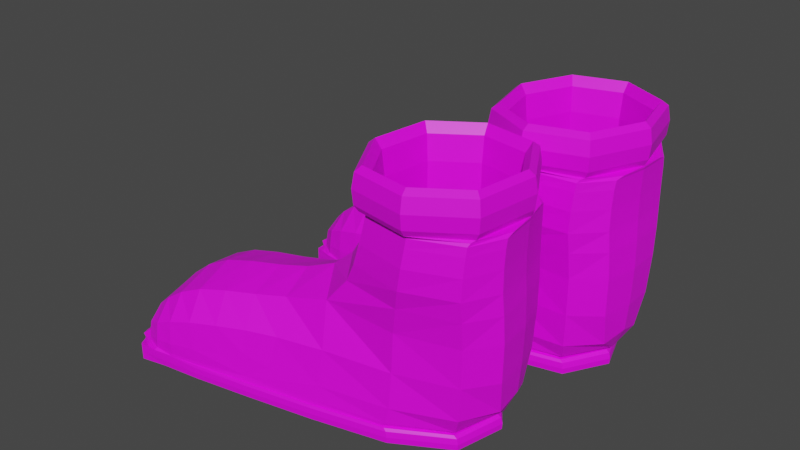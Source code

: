 # Source: boots.blend  (saved by Blender 2.80.75; exported with 4.5.12 LTS)
import bpy
from mathutils import Matrix  # noqa: F401  (used for matrix-valued properties, if any)

bpy.ops.wm.read_factory_settings(use_empty=True)
scene = bpy.context.scene
scene.name = 'Scene'

# ---- collections
col_boots = bpy.data.collections.new('boots'); scene.collection.children.link(col_boots)

# ---- images (referenced by path relative to the original .blend; pixels are not part of the script)
import os
ASSET_DIR = os.environ.get("B2B_ASSET_DIR", "")  # directory of the original .blend (textures are referenced by path, not embedded)
HERE = os.path.dirname(os.path.abspath(__file__))  # packed textures are extracted next to this script under _unpacked/

def load_image(name, relpath, width, height, colorspace="sRGB"):
    """Load a texture the original file referenced (path relative to the .blend, or extracted next to this script)."""
    p = next((c for c in (os.path.join(HERE, relpath), os.path.join(ASSET_DIR, relpath)) if relpath and os.path.exists(c)), "")
    if p:
        img = bpy.data.images.load(p, check_existing=True)
        img.name = name
    else:  # same state as the original file: an image datablock whose file is absent (Cycles renders it pink)
        img = bpy.data.images.new(name, width, height)
        img.source = "FILE"
        img.filepath = "//" + (relpath or name)
    img.colorspace_settings.name = colorspace
    return img
img_boots = load_image('boots', 'boots.png', 1024, 1024, 'sRGB')

# ---- materials (node trees are filled in below, after node groups)
mat_material_003 = bpy.data.materials.new('Material.003')
mat_material_003.use_transparent_shadow = False

# ---- material node trees
mat_material_003.use_nodes = True; mat_material_003.node_tree.nodes.clear()
_N = mat_material_003.node_tree.nodes; _L = mat_material_003.node_tree.links
n0 = _N.new('ShaderNodeOutputMaterial'); n0.name = 'Material Output'; n0.location = (300, 300)
n1 = _N.new('ShaderNodeBsdfPrincipled'); n1.name = 'Principled BSDF'; n1.location = (10, 300)
n1.distribution = 'GGX'
n1.subsurface_method = 'BURLEY'
n1.inputs[3].default_value = 1.45
n1.inputs[27].default_value = (0.0, 0.0, 0.0, 1.0)
n1.inputs[28].default_value = 1.0
n2 = _N.new('ShaderNodeTexImage'); n2.name = 'Image Texture'; n2.location = (-341, 295)
n2.image = img_boots
_L.new(n1.outputs[0], n0.inputs[0])
_L.new(n2.outputs[0], n1.inputs[0])
n0.is_active_output = True

# ---- world
world_world = bpy.data.worlds.new('World'); scene.world = world_world
world_world.use_nodes = True; world_world.node_tree.nodes.clear()
_N = world_world.node_tree.nodes; _L = world_world.node_tree.links
n0 = _N.new('ShaderNodeOutputWorld'); n0.name = 'World Output'; n0.location = (300, 300)
n1 = _N.new('ShaderNodeBackground'); n1.name = 'Background'; n1.location = (10, 300)
n1.inputs[0].default_value = (0.05088, 0.05088, 0.05088, 1.0)
_L.new(n1.outputs[0], n0.inputs[0])
n0.is_active_output = True
world_world.color = (0.05088, 0.05088, 0.05088)
world_world.use_sun_shadow = False
world_world.sun_shadow_jitter_overblur = 0.0

# ---- meshes
me_cube = bpy.data.meshes.new('Cube')
me_cube.from_pydata([(-0.1104, -0.1454, -0.1451), (-0.1319, -0.09546, 0.004709), (-0.1104, 0.1454, -0.1451), (-0.1319, 0.09546, 0.004709), (0.1557, -0.1454, -0.1454), (0.1742, -0.09652, 0.06736), (0.1557, 0.1454, -0.1454), (0.1742, 0.09652, 0.06736), (-0.2263, -0.1454, -0.144), (-0.2204, -0.0927, -0.04262), (-0.2263, 0.1454, -0.144), (-0.2204, 0.0927, -0.04262), (-0.2877, -0.107, -0.1423), (-0.2701, -0.06004, -0.08907), (-0.2877, 0.107, -0.1423), (-0.2701, 0.06004, -0.08907), (0.4391, -0.09692, -0.1454), (0.4734, -0.1267, 0.0658), (0.4391, 0.09692, -0.1454), (0.4734, 0.1273, 0.0658), (0.2448, -0.1125, 0.1703), (0.2448, 0.1125, 0.1703), (0.476, -0.1443, 0.1726), (0.476, 0.1449, 0.1726), (0.2701, -0.1153, 0.2831), (0.2701, 0.1153, 0.2831), (0.4854, -0.1337, 0.2852), (0.4854, 0.1342, 0.2852), (0.2575, -0.129, 0.3004), (0.2575, 0.129, 0.3004), (0.4984, -0.129, 0.3027), (0.4984, 0.1291, 0.3027), (0.2592, 0.1272, 0.3633), (0.2592, -0.1272, 0.3633), (0.4971, 0.1272, 0.3656), (0.4971, -0.1272, 0.3656), (0.2788, 0.1063, 0.3538), (0.2788, -0.1063, 0.3538), (0.4775, 0.1063, 0.3558), (0.4775, -0.1063, 0.3558), (0.2837, 0.1011, 0.2272), (0.2837, -0.1011, 0.2272), (0.4726, 0.1011, 0.2291), (0.4726, -0.1011, 0.2291), (-0.1259, -0.1436, -0.111), (-0.1259, 0.1436, -0.111), (0.1756, 0.1395, -0.1019), (0.1756, -0.1395, -0.1019), (-0.2224, -0.139, -0.1208), (-0.2224, 0.139, -0.1208), (-0.2767, -0.0779, -0.1273), (-0.2767, 0.0779, -0.1273), (0.4627, 0.1136, -0.1014), (0.4627, -0.113, -0.1014), (-0.1187, -0.1488, -0.1516), (-0.1187, 0.1488, -0.1516), (0.1615, -0.1507, -0.1518), (0.1615, 0.1507, -0.1518), (-0.2677, -0.1381, -0.144), (-0.2677, 0.1381, -0.144), (-0.3034, -0.07808, -0.1539), (-0.3034, 0.07808, -0.1539), (0.4553, -0.1005, -0.1518), (0.4553, 0.1005, -0.1518), (-0.09571, -0.1188, -0.1832), (-0.09571, 0.1188, -0.1832), (0.1347, -0.121, -0.1834), (0.1347, 0.121, -0.1834), (-0.208, -0.1029, -0.1802), (-0.208, 0.1029, -0.1802), (-0.2433, -0.04741, -0.1733), (-0.2433, 0.04741, -0.1733), (0.3661, -0.07277, -0.1833), (0.3661, 0.07277, -0.1833), (0.0009446, 0.08774, 0.02674), (0.0009446, -0.08774, 0.02674), (0.0003988, -0.1367, -0.08696), (0.0003988, 0.1367, -0.08696), (0.4808, -0.1419, 0.26), (0.2681, -0.1138, 0.2579), (0.2681, 0.1138, 0.2579), (0.4808, 0.1425, 0.26), (0.5366, 0.001061, 0.2848), (0.5304, 0.001061, -0.08142), (0.5338, 0.001326, 0.1731), (0.5388, 0.001326, 0.06637), (0.534, 0.001326, 0.2605), (0.1624, 0.1502, -0.1775), (-0.1202, 0.1479, -0.1773), (-0.1202, -0.1479, -0.1773), (0.1624, -0.1502, -0.1775), (-0.2677, 0.1381, -0.1825), (-0.2677, -0.1381, -0.1825), (-0.3034, 0.07808, -0.1691), (-0.3034, -0.07808, -0.1691), (0.4572, -0.1001, -0.1775), (0.4572, 0.1001, -0.1775), (-0.1104, -4.657e-10, -0.1451), (-0.1319, -0.1373, -0.05275), (-0.1315, 1.502e-08, 0.02621), (-0.1133, 0.1445, -0.1384), (0.005656, 0.1454, -0.1454), (0.07301, 0.08447, 0.03949), (0.1611, 0.144, -0.137), (0.1557, -4.657e-10, -0.1454), (0.1332, 1.432e-08, 0.08968), (0.1611, -0.144, -0.137), (0.005656, -0.1454, -0.1454), (-0.06878, -0.0923, 0.01743), (-0.2236, 0.0, -0.1439), (-0.2214, -0.1333, -0.08142), (-0.22, 2.771e-08, -0.02811), (-0.2232, 0.1396, -0.1393), (-0.1815, 0.1454, -0.1447), (-0.1814, 0.09621, -0.01612), (-0.1814, -0.09621, -0.01612), (-0.1815, -0.1454, -0.1447), (-0.2877, 0.0, -0.1423), (-0.275, -0.07491, -0.108), (-0.2733, 3.318e-08, -0.08857), (-0.2781, 0.08027, -0.1378), (-0.2521, 0.08151, -0.06984), (-0.2521, -0.08151, -0.06984), (-0.257, -0.1262, -0.1432), (-0.257, 0.1262, -0.1432), (0.4525, 0.1001, -0.1373), (0.4831, 0.0, -0.1454), (0.5307, -0.07467, 0.0663), (0.4525, -0.09984, -0.1373), (0.3386, -0.135, 0.06512), (0.3386, 0.1351, 0.06512), (0.3155, 0.1393, -0.1454), (0.3155, -0.1393, -0.1454), (0.2015, 2.002e-08, 0.1699), (0.5265, -0.08285, 0.1731), (0.3604, -0.1603, 0.1714), (0.3604, 0.1604, 0.1714), (0.4749, -0.1362, 0.1267), (0.2224, -0.1008, 0.1255), (0.2224, 0.1008, 0.1255), (0.4749, 0.1369, 0.1267), (0.2297, 1.636e-08, 0.2827), (0.5316, -0.05874, 0.2855), (0.3779, -0.1608, 0.2841), (0.3779, 0.1609, 0.2841), (0.4824, -0.1393, 0.2794), (0.2592, -0.1158, 0.2182), (0.2592, 0.1158, 0.2182), (0.4783, 0.1456, 0.2203), (0.2123, 2.381e-08, 0.3), (0.5433, 9.949e-05, 0.3032), (0.3781, -0.1774, 0.3016), (0.3781, 0.1774, 0.3016), (0.264, 0.1221, 0.2865), (0.4915, 0.1257, 0.2887), (0.4915, -0.1255, 0.2887), (0.264, -0.1221, 0.2865), (0.2146, 2.398e-08, 0.3628), (0.5417, 2.002e-08, 0.366), (0.3782, -0.175, 0.3644), (0.3782, 0.175, 0.3644), (0.501, -0.1314, 0.3342), (0.2553, -0.1314, 0.3318), (0.2553, 0.1314, 0.3318), (0.501, 0.1314, 0.3342), (0.2415, 1.653e-08, 0.3535), (0.5148, 1.898e-08, 0.3561), (0.3782, -0.1462, 0.3548), (0.3782, 0.1462, 0.3548), (0.269, 0.1168, 0.374), (0.269, -0.1168, 0.374), (0.4873, 0.1168, 0.3761), (0.4873, -0.1168, 0.3761), (0.2482, 1.327e-08, 0.2269), (0.5081, 1.723e-08, 0.2294), (0.3782, -0.139, 0.2281), (0.3782, 0.139, 0.2281), (0.4733, 0.1017, 0.3019), (0.283, 0.1017, 0.3), (0.4733, -0.1017, 0.3019), (0.283, -0.1017, 0.3), (-0.1133, -0.1445, -0.1384), (-0.1319, 0.1373, -0.05275), (0.1811, 0.1283, -0.02496), (0.1811, -0.1283, -0.02496), (-0.2232, -0.1396, -0.1393), (-0.2214, 0.1333, -0.08142), (-0.2781, -0.08027, -0.1378), (-0.275, 0.07491, -0.108), (0.4696, 0.1217, -0.02211), (0.4696, -0.1211, -0.02211), (0.331, -0.1389, -0.1017), (0.331, 0.1389, -0.1017), (0.5197, -0.05098, -0.09778), (-0.2546, -0.1219, -0.1247), (-0.2546, 0.1219, -0.1247), (-0.2844, 1.374e-08, -0.1282), (-0.1825, -0.1444, -0.116), (-0.05205, -0.1401, -0.1036), (0.05852, 0.1372, -0.0994), (-0.1825, 0.1444, -0.116), (0.005435, 0.1505, -0.1518), (0.005435, -0.1505, -0.1518), (-0.2023, 0.1447, -0.1505), (-0.2023, -0.1447, -0.1505), (-0.3012, 0.0, -0.1544), (-0.2816, -0.1106, -0.1518), (-0.2816, 0.1106, -0.1518), (0.501, -1.863e-09, -0.1518), (0.3272, 0.1444, -0.1518), (0.3272, -0.1444, -0.1518), (-0.1152, -0.1473, -0.146), (0.159, -0.1484, -0.1462), (-0.2955, 0.09254, -0.1481), (-0.247, 0.1417, -0.144), (0.4484, 0.09896, -0.1462), (0.159, 0.1484, -0.1462), (-0.1152, 0.1473, -0.146), (0.4484, -0.09896, -0.1462), (-0.247, -0.1417, -0.144), (-0.2955, -0.09254, -0.1481), (0.005422, 0.1499, -0.1775), (0.005422, -0.1499, -0.1775), (-0.205, 0.1431, -0.1772), (-0.205, -0.1431, -0.1772), (-0.3018, 4.657e-10, -0.1671), (-0.2855, -0.1081, -0.1758), (-0.2855, 0.1081, -0.1758), (0.503, 1.513e-09, -0.1775), (0.3288, 0.144, -0.1775), (0.3288, -0.144, -0.1775), (0.458, 0.101, -0.1647), (0.1625, 0.1514, -0.1647), (-0.2677, -0.1381, -0.1632), (-0.3034, -0.07808, -0.1615), (-0.1201, 0.1492, -0.1644), (-0.2677, 0.1381, -0.1632), (0.1625, -0.1514, -0.1647), (0.458, -0.101, -0.1647), (-0.3034, 0.07808, -0.1615), (-0.1201, -0.1492, -0.1644), (-0.06878, 0.0923, 0.01743), (0.07301, -0.08447, 0.03949), (0.05852, -0.1372, -0.0994), (-0.05205, 0.1401, -0.1036), (0.001056, 1.106e-08, 0.05076), (0.0006595, -0.1281, -0.03552), (0.0006595, 0.1281, -0.03552), (0.4783, -0.1449, 0.2203), (0.2718, -0.1127, 0.2774), (0.2718, 0.1127, 0.2774), (0.4824, 0.1399, 0.2794), (0.5273, -0.08081, 0.2604), (0.3745, 0.16, 0.2589), (0.2282, 1.717e-08, 0.2575), (0.3745, -0.1599, 0.2589), (0.5316, 0.06025, 0.2855), (0.5197, 0.05249, -0.09778), (0.5265, 0.08475, 0.1731), (0.5307, 0.07658, 0.0663), (0.5273, 0.08271, 0.2604), (0.5357, 0.00128, -0.0192), (0.5349, 0.00128, 0.2798), (0.5331, 0.001326, 0.2209), (0.537, 0.001326, 0.1273), (0.005979, 0.1067, -0.183), (0.005979, -0.1067, -0.183), (-0.1469, 0.1004, -0.1821), (-0.1469, -0.1004, -0.1821), (-0.2194, 5.821e-10, -0.1731), (-0.2057, -0.07231, -0.1772), (-0.2057, 0.07231, -0.1772), (0.3535, -2.328e-10, -0.183), (0.2336, 0.09776, -0.183), (0.2336, -0.09776, -0.183), (-0.1158, 0.1412, -0.1828), (0.1578, 0.1435, -0.183), (0.1578, -0.1435, -0.183), (-0.1158, -0.1412, -0.1828), (-0.2461, 0.1239, -0.1805), (-0.2461, -0.1239, -0.1805), (-0.2863, -0.06001, -0.1715), (-0.2863, 0.06001, -0.1715), (0.4407, 0.09408, -0.183), (0.4407, -0.09408, -0.183), (-0.1814, 0.1446, -0.1393), (0.07386, 0.1251, -0.03076), (0.3498, -0.147, 0.1256), (-0.0676, -0.1331, -0.0434), (0.005656, -4.657e-10, -0.1454), (-0.06842, 1.931e-08, 0.04036), (-0.2521, 3.306e-08, -0.06029), (-0.1823, -0.1383, -0.06578), (-0.181, 2.426e-08, 0.002466), (-0.1812, 2.095e-09, -0.1446), (-0.2823, 2.561e-08, -0.1115), (-0.2568, 6.985e-10, -0.1432), (-0.2554, 0.1226, -0.1386), (-0.2535, -0.1169, -0.09689), (0.5272, 0.07102, -0.02115), (0.3349, 0.1356, -0.02287), (0.3235, -0.1393, -0.1374), (0.3204, 2.328e-10, -0.1454), (0.3771, -0.1583, 0.2784), (0.1761, 1.839e-08, 0.1268), (0.5292, -0.07943, 0.1273), (0.3498, 0.1471, 0.1256), (0.378, 0.1683, 0.2876), (0.2323, 1.625e-08, 0.277), (0.3771, 0.1583, 0.2784), (0.5284, -0.07737, 0.2799), (0.3781, -0.1807, 0.333), (0.5362, 0.0003905, 0.2885), (0.378, -0.1683, 0.2876), (0.2212, 1.858e-08, 0.2861), (0.228, 1.918e-08, 0.3736), (0.2092, 2.221e-08, 0.3314), (0.3781, 0.1807, 0.333), (0.547, 1.245e-05, 0.3347), (0.3782, 0.1606, 0.375), (0.5283, 1.914e-08, 0.3765), (0.3782, -0.1606, 0.375), (0.3782, 0.1399, 0.301), (0.5089, 1.327e-08, 0.3023), (0.3782, -0.1399, 0.301), (0.2474, 1.688e-08, 0.2997), (0.3349, -0.1355, -0.02287), (0.3235, 0.1393, -0.1374), (0.5053, 0.0003816, -0.1347), (-0.2554, -0.1226, -0.1386), (-0.2535, 0.1169, -0.09689), (-0.2853, 5.588e-09, -0.1375), (-0.1814, -0.1446, -0.1393), (0.004379, -0.1426, -0.1345), (0.004379, 0.1426, -0.1345), (-0.1823, 0.1383, -0.06578), (0.005529, -0.1483, -0.1462), (-0.2709, 0.1174, -0.1463), (0.3223, 0.1423, -0.1462), (0.005529, 0.1483, -0.1462), (0.3223, -0.1423, -0.1462), (0.4934, -4.657e-10, -0.1462), (-0.1933, -0.145, -0.1453), (-0.2709, -0.1174, -0.1463), (-0.1933, 0.145, -0.1453), (-0.2953, 0.0, -0.1482), (0.3292, 0.1451, -0.1647), (-0.2851, -0.1083, -0.1626), (-0.2053, 0.1445, -0.1639), (0.3292, -0.1451, -0.1647), (-0.2851, 0.1083, -0.1626), (-0.2053, -0.1445, -0.1639), (0.0054, 0.1512, -0.1646), (0.5039, -1.091e-09, -0.1647), (-0.303, 0.0, -0.1613), (0.0054, -0.1512, -0.1646), (0.06945, 1.56e-08, 0.06509), (0.07386, -0.1251, -0.03076), (-0.0676, 0.1331, -0.0434), (0.5262, -0.08265, 0.2208), (0.3687, 0.1632, 0.2193), (0.2181, 1.81e-08, 0.2178), (0.3687, -0.1631, 0.2193), (0.5272, -0.06917, -0.02115), (0.5284, 0.07922, 0.2799), (0.5262, 0.08456, 0.2208), (0.5292, 0.08133, 0.1273), (-0.008994, 5.588e-09, -0.1807), (0.005453, 0.142, -0.183), (0.005453, -0.142, -0.183), (-0.1958, 0.1348, -0.1822), (-0.1958, -0.1348, -0.1822), (-0.2879, 2.328e-10, -0.1699), (-0.2707, -0.09932, -0.176), (-0.2707, 0.09932, -0.176), (0.4816, -4.657e-10, -0.183), (0.3154, 0.1359, -0.183), (0.3154, -0.1359, -0.183)], [], [(45, 100, 285, 200), (100, 2, 113, 285), (285, 113, 10, 112), (200, 285, 112, 49), (77, 247, 286, 199), (247, 74, 102, 286), (286, 102, 7, 183), (199, 286, 183, 46), (5, 129, 287, 138), (129, 17, 137, 287), (287, 137, 22, 135), (138, 287, 135, 20), (76, 246, 288, 198), (246, 75, 108, 288), (288, 108, 1, 98), (198, 288, 98, 44), (2, 101, 289, 97), (101, 6, 104, 289), (289, 104, 4, 107), (97, 289, 107, 0), (74, 241, 290, 245), (241, 3, 99, 290), (290, 99, 1, 108), (245, 290, 108, 75), (9, 111, 291, 122), (111, 11, 121, 291), (291, 121, 15, 119), (122, 291, 119, 13), (44, 98, 292, 197), (98, 1, 115, 292), (292, 115, 9, 110), (197, 292, 110, 48), (1, 99, 293, 115), (99, 3, 114, 293), (293, 114, 11, 111), (115, 293, 111, 9), (2, 97, 294, 113), (97, 0, 116, 294), (294, 116, 8, 109), (113, 294, 109, 10), (50, 118, 295, 196), (118, 13, 119, 295), (295, 119, 15, 188), (196, 295, 188, 51), (10, 109, 296, 124), (109, 8, 123, 296), (296, 123, 12, 117), (124, 296, 117, 14), (49, 112, 297, 195), (112, 10, 124, 297), (297, 124, 14, 120), (195, 297, 120, 51), (48, 110, 298, 194), (110, 9, 122, 298), (298, 122, 13, 118), (194, 298, 118, 50), (52, 189, 299, 257), (189, 19, 259, 299), (299, 259, 85, 261), (257, 299, 261, 83), (46, 183, 300, 192), (183, 7, 130, 300), (300, 130, 19, 189), (192, 300, 189, 52), (47, 106, 301, 191), (106, 4, 132, 301), (301, 132, 16, 128), (191, 301, 128, 53), (4, 104, 302, 132), (104, 6, 131, 302), (302, 131, 18, 126), (132, 302, 126, 16), (79, 255, 303, 249), (255, 78, 145, 303), (303, 145, 26, 143), (249, 303, 143, 24), (7, 105, 304, 139), (105, 5, 138, 304), (304, 138, 20, 133), (139, 304, 133, 21), (17, 127, 305, 137), (127, 85, 264, 305), (305, 264, 84, 134), (137, 305, 134, 22), (19, 130, 306, 140), (130, 7, 139, 306), (306, 139, 21, 136), (140, 306, 136, 23), (27, 144, 307, 154), (144, 25, 153, 307), (307, 153, 29, 152), (154, 307, 152, 31), (80, 254, 308, 250), (254, 79, 249, 308), (308, 249, 24, 141), (250, 308, 141, 25), (81, 253, 309, 251), (253, 80, 250, 309), (309, 250, 25, 144), (251, 309, 144, 27), (78, 252, 310, 145), (252, 86, 262, 310), (310, 262, 82, 142), (145, 310, 142, 26), (28, 151, 311, 162), (151, 30, 161, 311), (311, 161, 35, 159), (162, 311, 159, 33), (26, 142, 312, 155), (82, 256, 312, 142), (27, 154, 312, 256), (31, 150, 312, 154), (30, 155, 312, 150), (24, 143, 313, 156), (143, 26, 155, 313), (313, 155, 30, 151), (156, 313, 151, 28), (25, 141, 314, 153), (141, 24, 156, 314), (314, 156, 28, 149), (153, 314, 149, 29), (32, 157, 315, 169), (157, 33, 170, 315), (315, 170, 37, 165), (169, 315, 165, 36), (29, 149, 316, 163), (149, 28, 162, 316), (316, 162, 33, 157), (163, 316, 157, 32), (31, 152, 317, 164), (152, 29, 163, 317), (317, 163, 32, 160), (164, 317, 160, 34), (30, 150, 318, 161), (150, 31, 164, 318), (318, 164, 34, 158), (161, 318, 158, 35), (34, 160, 319, 171), (160, 32, 169, 319), (319, 169, 36, 168), (171, 319, 168, 38), (35, 158, 320, 172), (158, 34, 171, 320), (320, 171, 38, 166), (172, 320, 166, 39), (33, 159, 321, 170), (159, 35, 172, 321), (321, 172, 39, 167), (170, 321, 167, 37), (38, 168, 322, 177), (168, 36, 178, 322), (322, 178, 40, 176), (177, 322, 176, 42), (39, 166, 323, 179), (166, 38, 177, 323), (323, 177, 42, 174), (179, 323, 174, 43), (37, 167, 324, 180), (167, 39, 179, 324), (324, 179, 43, 175), (180, 324, 175, 41), (36, 165, 325, 178), (165, 37, 180, 325), (325, 180, 41, 173), (178, 325, 173, 40), (5, 184, 326, 129), (184, 47, 191, 326), (326, 191, 53, 190), (129, 326, 190, 17), (6, 103, 327, 131), (103, 46, 192, 327), (327, 192, 52, 125), (131, 327, 125, 18), (18, 125, 328, 126), (52, 257, 328, 125), (83, 193, 328, 257), (53, 128, 328, 193), (16, 126, 328, 128), (8, 185, 329, 123), (185, 48, 194, 329), (329, 194, 50, 187), (123, 329, 187, 12), (11, 186, 330, 121), (186, 49, 195, 330), (330, 195, 51, 188), (121, 330, 188, 15), (12, 187, 331, 117), (187, 50, 196, 331), (331, 196, 51, 120), (117, 331, 120, 14), (0, 181, 332, 116), (181, 44, 197, 332), (332, 197, 48, 185), (116, 332, 185, 8), (4, 106, 333, 107), (47, 243, 333, 106), (76, 198, 333, 243), (44, 181, 333, 198), (0, 107, 333, 181), (2, 100, 334, 101), (45, 244, 334, 100), (77, 199, 334, 244), (46, 103, 334, 199), (6, 101, 334, 103), (3, 182, 335, 114), (182, 45, 200, 335), (335, 200, 49, 186), (114, 335, 186, 11), (0, 211, 336, 107), (107, 336, 212, 4), (336, 202, 56, 212), (211, 54, 202, 336), (14, 124, 337, 213), (124, 10, 214, 337), (337, 214, 59, 207), (213, 337, 207, 61), (18, 215, 338, 131), (131, 338, 216, 6), (338, 209, 57, 216), (215, 63, 209, 338), (6, 216, 339, 101), (101, 339, 217, 2), (339, 201, 55, 217), (216, 57, 201, 339), (4, 212, 340, 132), (132, 340, 218, 16), (340, 210, 62, 218), (212, 56, 210, 340), (16, 218, 341, 126), (126, 341, 215, 18), (341, 208, 63, 215), (218, 62, 208, 341), (8, 219, 342, 116), (116, 342, 211, 0), (342, 204, 54, 211), (219, 58, 204, 342), (8, 123, 343, 219), (123, 12, 220, 343), (343, 220, 60, 206), (219, 343, 206, 58), (2, 217, 344, 113), (113, 344, 214, 10), (344, 203, 59, 214), (217, 55, 203, 344), (14, 213, 345, 117), (117, 345, 220, 12), (345, 205, 60, 220), (213, 61, 205, 345), (63, 231, 346, 209), (209, 346, 232, 57), (346, 229, 87, 232), (231, 96, 229, 346), (58, 206, 347, 233), (206, 60, 234, 347), (347, 234, 94, 226), (233, 347, 226, 92), (55, 235, 348, 203), (203, 348, 236, 59), (348, 223, 91, 236), (235, 88, 223, 348), (56, 237, 349, 210), (210, 349, 238, 62), (349, 230, 95, 238), (237, 90, 230, 349), (61, 207, 350, 239), (207, 59, 236, 350), (350, 236, 91, 227), (239, 350, 227, 93), (58, 233, 351, 204), (204, 351, 240, 54), (351, 224, 89, 240), (233, 92, 224, 351), (57, 232, 352, 201), (201, 352, 235, 55), (352, 221, 88, 235), (232, 87, 221, 352), (62, 238, 353, 208), (208, 353, 231, 63), (353, 228, 96, 231), (238, 95, 228, 353), (61, 239, 354, 205), (205, 354, 234, 60), (354, 225, 94, 234), (239, 93, 225, 354), (54, 240, 355, 202), (202, 355, 237, 56), (355, 222, 90, 237), (240, 89, 222, 355), (7, 102, 356, 105), (102, 74, 245, 356), (356, 245, 75, 242), (105, 356, 242, 5), (47, 184, 357, 243), (184, 5, 242, 357), (357, 242, 75, 246), (243, 357, 246, 76), (45, 182, 358, 244), (182, 3, 241, 358), (358, 241, 74, 247), (244, 358, 247, 77), (22, 134, 359, 248), (134, 84, 263, 359), (359, 263, 86, 252), (248, 359, 252, 78), (23, 136, 360, 148), (136, 21, 147, 360), (360, 147, 80, 253), (148, 360, 253, 81), (21, 133, 361, 147), (133, 20, 146, 361), (361, 146, 79, 254), (147, 361, 254, 80), (20, 135, 362, 146), (135, 22, 248, 362), (362, 248, 78, 255), (146, 362, 255, 79), (83, 261, 363, 193), (261, 85, 127, 363), (363, 127, 17, 190), (193, 363, 190, 53), (82, 262, 364, 256), (262, 86, 260, 364), (364, 260, 81, 251), (256, 364, 251, 27), (86, 263, 365, 260), (263, 84, 258, 365), (365, 258, 23, 148), (260, 365, 148, 81), (84, 264, 366, 258), (264, 85, 259, 366), (366, 259, 19, 140), (258, 366, 140, 23), (67, 273, 367, 265), (65, 265, 367, 267), (69, 267, 367, 271), (71, 271, 367, 269), (70, 269, 367, 270), (68, 270, 367, 268), (64, 268, 367, 266), (66, 266, 367, 274), (72, 274, 367, 272), (73, 272, 367, 273), (65, 275, 368, 265), (265, 368, 276, 67), (368, 221, 87, 276), (275, 88, 221, 368), (66, 277, 369, 266), (266, 369, 278, 64), (369, 222, 89, 278), (277, 90, 222, 369), (69, 279, 370, 267), (267, 370, 275, 65), (370, 223, 88, 275), (279, 91, 223, 370), (64, 278, 371, 268), (268, 371, 280, 68), (371, 224, 92, 280), (278, 89, 224, 371), (70, 281, 372, 269), (269, 372, 282, 71), (372, 225, 93, 282), (281, 94, 225, 372), (68, 280, 373, 270), (270, 373, 281, 70), (373, 226, 94, 281), (280, 92, 226, 373), (71, 282, 374, 271), (271, 374, 279, 69), (374, 227, 91, 279), (282, 93, 227, 374), (73, 283, 375, 272), (272, 375, 284, 72), (375, 228, 95, 284), (283, 96, 228, 375), (67, 276, 376, 273), (273, 376, 283, 73), (376, 229, 96, 283), (276, 87, 229, 376), (72, 284, 377, 274), (274, 377, 277, 66), (377, 230, 90, 277), (284, 95, 230, 377)])
_uv = me_cube.uv_layers.new(name='UVMap')
_uv.uv.foreach_set('vector', [0.08463, 0.8293, 0.0942, 0.831, 0.05879, 0.8351, 0.05758, 0.8339, 0.0942, 0.831, 0.07898, 0.8325, 0.05709, 0.836, 0.05879, 0.8351, 0.05879, 0.8351, 0.05709, 0.836, 0.03521, 0.8395, 0.03683, 0.8407, 0.05758, 0.8339, 0.05879, 0.8351, 0.03683, 0.8407, 0.03642, 0.8399, 0.1369, 0.6022, 0.1596, 0.5553, 0.197, 0.5661, 0.1692, 0.6203, 0.1596, 0.5553, 0.1745, 0.5024, 0.216, 0.5054, 0.197, 0.5661, 0.197, 0.5661, 0.216, 0.5054, 0.2708, 0.5283, 0.2383, 0.5954, 0.1692, 0.6203, 0.197, 0.5661, 0.2383, 0.5954, 0.2038, 0.6504, 0.2584, 0.3294, 0.3027, 0.2225, 0.3389, 0.2331, 0.3099, 0.3304, 0.3027, 0.2225, 0.3409, 0.1366, 0.3723, 0.1497, 0.3389, 0.2331, 0.3389, 0.2331, 0.3723, 0.1497, 0.3977, 0.1574, 0.369, 0.2351, 0.3099, 0.3304, 0.3389, 0.2331, 0.369, 0.2351, 0.3449, 0.3274, 0.09739, 0.2859, 0.1326, 0.3292, 0.0983, 0.3478, 0.06612, 0.3121, 0.1326, 0.3292, 0.1605, 0.3795, 0.1241, 0.3909, 0.0983, 0.3478, 0.0983, 0.3478, 0.1241, 0.3909, 0.09381, 0.4011, 0.06943, 0.3648, 0.06612, 0.3121, 0.0983, 0.3478, 0.06943, 0.3648, 0.03928, 0.3363, 0.8709, 0.4902, 0.8709, 0.567, 0.7941, 0.569, 0.7941, 0.5056, 0.8709, 0.567, 0.8709, 0.6438, 0.7941, 0.6483, 0.7941, 0.569, 0.7941, 0.569, 0.7941, 0.6483, 0.7173, 0.6438, 0.7173, 0.567, 0.7941, 0.5056, 0.7941, 0.569, 0.7173, 0.567, 0.7173, 0.4902, 0.1745, 0.5024, 0.1382, 0.5007, 0.1381, 0.4452, 0.1751, 0.4405, 0.1382, 0.5007, 0.1076, 0.4988, 0.1073, 0.4492, 0.1381, 0.4452, 0.1381, 0.4452, 0.1073, 0.4492, 0.09381, 0.4011, 0.1241, 0.3909, 0.1751, 0.4405, 0.1381, 0.4452, 0.1241, 0.3909, 0.1605, 0.3795, 0.05163, 0.4163, 0.06284, 0.4557, 0.04434, 0.4586, 0.03545, 0.4247, 0.06284, 0.4557, 0.06377, 0.4967, 0.04604, 0.4935, 0.04434, 0.4586, 0.04434, 0.4586, 0.04604, 0.4935, 0.03368, 0.4862, 0.02934, 0.4609, 0.03545, 0.4247, 0.04434, 0.4586, 0.02934, 0.4609, 0.0258, 0.4354, 0.03928, 0.3363, 0.06943, 0.3648, 0.04833, 0.379, 0.02119, 0.3577, 0.06943, 0.3648, 0.09381, 0.4011, 0.07047, 0.4091, 0.04833, 0.379, 0.04833, 0.379, 0.07047, 0.4091, 0.05163, 0.4163, 0.03295, 0.3919, 0.02119, 0.3577, 0.04833, 0.379, 0.03295, 0.3919, 0.01042, 0.3774, 0.09381, 0.4011, 0.1073, 0.4492, 0.08311, 0.4527, 0.07047, 0.4091, 0.1073, 0.4492, 0.1076, 0.4988, 0.08361, 0.4978, 0.08311, 0.4527, 0.08311, 0.4527, 0.08361, 0.4978, 0.06377, 0.4967, 0.06284, 0.4557, 0.07047, 0.4091, 0.08311, 0.4527, 0.06284, 0.4557, 0.05163, 0.4163, 0.8709, 0.4902, 0.7941, 0.5056, 0.7941, 0.4705, 0.8709, 0.4688, 0.7941, 0.5056, 0.7173, 0.4902, 0.7173, 0.4688, 0.7941, 0.4705, 0.7941, 0.4705, 0.7173, 0.4688, 0.7173, 0.4475, 0.7941, 0.4489, 0.8709, 0.4688, 0.7941, 0.4705, 0.7941, 0.4489, 0.8709, 0.4475, 0.003885, 0.4256, 0.01559, 0.4286, 0.01796, 0.4626, 0.008183, 0.4641, 0.01559, 0.4286, 0.0258, 0.4354, 0.02934, 0.4609, 0.01796, 0.4626, 0.01796, 0.4626, 0.02934, 0.4609, 0.03368, 0.4862, 0.02604, 0.4956, 0.008183, 0.4641, 0.01796, 0.4626, 0.02604, 0.4956, 0.01575, 0.502, 0.8709, 0.4475, 0.7941, 0.4489, 0.7941, 0.4314, 0.8608, 0.4312, 0.7941, 0.4489, 0.7173, 0.4475, 0.7275, 0.4312, 0.7941, 0.4314, 0.7941, 0.4314, 0.7275, 0.4312, 0.7376, 0.415, 0.7941, 0.415, 0.8608, 0.4312, 0.7941, 0.4314, 0.7941, 0.415, 0.8506, 0.415, 0.03642, 0.8399, 0.03683, 0.8407, 0.02015, 0.851, 0.01906, 0.8503, 0.03683, 0.8407, 0.03521, 0.8395, 0.02065, 0.8505, 0.02015, 0.851, 0.02015, 0.851, 0.02065, 0.8505, 0.006097, 0.8616, 0.008512, 0.8723, 0.01906, 0.8503, 0.02015, 0.851, 0.008512, 0.8723, 0.00702, 0.8726, 0.01042, 0.3774, 0.03295, 0.3919, 0.02127, 0.4063, 0.004657, 0.3979, 0.03295, 0.3919, 0.05163, 0.4163, 0.03545, 0.4247, 0.02127, 0.4063, 0.02127, 0.4063, 0.03545, 0.4247, 0.0258, 0.4354, 0.01559, 0.4286, 0.004657, 0.3979, 0.02127, 0.4063, 0.01559, 0.4286, 0.003885, 0.4256, 0.2765, 0.7489, 0.3192, 0.7214, 0.342, 0.768, 0.297, 0.7881, 0.3192, 0.7214, 0.3557, 0.6994, 0.3798, 0.7509, 0.342, 0.768, 0.342, 0.768, 0.3798, 0.7509, 0.3952, 0.7879, 0.3561, 0.8021, 0.297, 0.7881, 0.342, 0.768, 0.3561, 0.8021, 0.3093, 0.8192, 0.2038, 0.6504, 0.2383, 0.5954, 0.282, 0.6564, 0.2426, 0.6981, 0.2383, 0.5954, 0.2708, 0.5283, 0.3178, 0.6237, 0.282, 0.6564, 0.282, 0.6564, 0.3178, 0.6237, 0.3557, 0.6994, 0.3192, 0.7214, 0.2426, 0.6981, 0.282, 0.6564, 0.3192, 0.7214, 0.2765, 0.7489, 0.2569, 0.9934, 0.2442, 0.991, 0.3302, 0.9855, 0.335, 0.9878, 0.2442, 0.991, 0.2366, 0.9905, 0.3285, 0.9863, 0.3302, 0.9855, 0.3302, 0.9855, 0.3285, 0.9863, 0.4205, 0.982, 0.3993, 0.964, 0.335, 0.9878, 0.3302, 0.9855, 0.3993, 0.964, 0.4033, 0.9734, 0.7173, 0.6438, 0.7941, 0.6483, 0.7941, 0.7373, 0.7173, 0.7369, 0.7941, 0.6483, 0.8709, 0.6438, 0.8709, 0.7369, 0.7941, 0.7373, 0.7941, 0.7373, 0.8709, 0.7369, 0.8709, 0.8299, 0.7941, 0.8299, 0.7173, 0.7369, 0.7941, 0.7373, 0.7941, 0.8299, 0.7173, 0.8299, 0.4, 0.3293, 0.4205, 0.2423, 0.4315, 0.2444, 0.4115, 0.3304, 0.4205, 0.2423, 0.4452, 0.1698, 0.4557, 0.1724, 0.4315, 0.2444, 0.4315, 0.2444, 0.4557, 0.1724, 0.4596, 0.1734, 0.4356, 0.2451, 0.4115, 0.3304, 0.4315, 0.2444, 0.4356, 0.2451, 0.4157, 0.3308, 0.2708, 0.5283, 0.2623, 0.4299, 0.3027, 0.4274, 0.3163, 0.5218, 0.2623, 0.4299, 0.2584, 0.3294, 0.3099, 0.3304, 0.3027, 0.4274, 0.3027, 0.4274, 0.3099, 0.3304, 0.3449, 0.3274, 0.3375, 0.4263, 0.3163, 0.5218, 0.3027, 0.4274, 0.3375, 0.4263, 0.3487, 0.5229, 0.3409, 0.1366, 0.3656, 0.07724, 0.3958, 0.08982, 0.3723, 0.1497, 0.3656, 0.07724, 0.3818, 0.03381, 0.4124, 0.0441, 0.3958, 0.08982, 0.3958, 0.08982, 0.4124, 0.0441, 0.4362, 0.0522, 0.4195, 0.09914, 0.3723, 0.1497, 0.3958, 0.08982, 0.4195, 0.09914, 0.3977, 0.1574, 0.3557, 0.6994, 0.3178, 0.6237, 0.3484, 0.6118, 0.3825, 0.6865, 0.3178, 0.6237, 0.2708, 0.5283, 0.3163, 0.5218, 0.3484, 0.6118, 0.3484, 0.6118, 0.3163, 0.5218, 0.3487, 0.5229, 0.3752, 0.609, 0.3825, 0.6865, 0.3484, 0.6118, 0.3752, 0.609, 0.4049, 0.6787, 0.5912, 0.03085, 0.7119, 0.01477, 0.7074, 0.03093, 0.5961, 0.06441, 0.7119, 0.01477, 0.8286, 0.07015, 0.8134, 0.08016, 0.7074, 0.03093, 0.7074, 0.03093, 0.8134, 0.08016, 0.7956, 0.0936, 0.7038, 0.05005, 0.5961, 0.06441, 0.7074, 0.03093, 0.7038, 0.05005, 0.6074, 0.08265, 0.4016, 0.5184, 0.3932, 0.4248, 0.4048, 0.4245, 0.4128, 0.5168, 0.3932, 0.4248, 0.4, 0.3293, 0.4115, 0.3304, 0.4048, 0.4245, 0.4048, 0.4245, 0.4115, 0.3304, 0.4157, 0.3308, 0.409, 0.4244, 0.4128, 0.5168, 0.4048, 0.4245, 0.409, 0.4244, 0.4168, 0.5163, 0.4479, 0.6659, 0.423, 0.6001, 0.4334, 0.5977, 0.4575, 0.6631, 0.423, 0.6001, 0.4016, 0.5184, 0.4128, 0.5168, 0.4334, 0.5977, 0.4334, 0.5977, 0.4128, 0.5168, 0.4168, 0.5163, 0.4372, 0.5969, 0.4575, 0.6631, 0.4334, 0.5977, 0.4372, 0.5969, 0.4611, 0.6621, 0.4452, 0.1698, 0.4653, 0.1141, 0.4756, 0.1173, 0.4557, 0.1724, 0.4653, 0.1141, 0.4819, 0.06821, 0.4921, 0.07185, 0.4756, 0.1173, 0.4756, 0.1173, 0.4921, 0.07185, 0.4959, 0.0732, 0.4794, 0.1185, 0.4557, 0.1724, 0.4756, 0.1173, 0.4794, 0.1185, 0.4596, 0.1734, 0.7887, 0.3035, 0.6885, 0.3302, 0.6874, 0.3018, 0.7673, 0.2808, 0.6885, 0.3302, 0.5921, 0.2802, 0.6112, 0.2613, 0.6874, 0.3018, 0.6874, 0.3018, 0.6112, 0.2613, 0.6291, 0.2431, 0.687, 0.2747, 0.7673, 0.2808, 0.6874, 0.3018, 0.687, 0.2747, 0.7482, 0.2594, 0.563, 0.3309, 0.5097, 0.2548, 0.5368, 0.1754, 0.5768, 0.2981, 0.5064, 0.1628, 0.529, 0.08735, 0.5368, 0.1754, 0.5097, 0.2548, 0.5912, 0.03085, 0.5961, 0.06441, 0.5368, 0.1754, 0.529, 0.08735, 0.6074, 0.08265, 0.5631, 0.1779, 0.5368, 0.1754, 0.5961, 0.06441, 0.5921, 0.2802, 0.5768, 0.2981, 0.5368, 0.1754, 0.5631, 0.1779, 0.8216, 0.3351, 0.6917, 0.3707, 0.6901, 0.3518, 0.8065, 0.3211, 0.6917, 0.3707, 0.563, 0.3309, 0.5768, 0.2981, 0.6901, 0.3518, 0.6901, 0.3518, 0.5768, 0.2981, 0.5921, 0.2802, 0.6885, 0.3302, 0.8065, 0.3211, 0.6901, 0.3518, 0.6885, 0.3302, 0.7887, 0.3035, 0.8286, 0.07015, 0.8713, 0.2062, 0.8515, 0.204, 0.8134, 0.08016, 0.8713, 0.2062, 0.8216, 0.3351, 0.8065, 0.3211, 0.8515, 0.204, 0.8515, 0.204, 0.8065, 0.3211, 0.7887, 0.3035, 0.8281, 0.2017, 0.8134, 0.08016, 0.8515, 0.204, 0.8281, 0.2017, 0.7956, 0.0936, 0.7552, 0.1297, 0.7737, 0.1968, 0.7567, 0.1948, 0.742, 0.1412, 0.7737, 0.1968, 0.7482, 0.2594, 0.7362, 0.2449, 0.7567, 0.1948, 0.7567, 0.1948, 0.7362, 0.2449, 0.7266, 0.2328, 0.7431, 0.1929, 0.742, 0.1412, 0.7567, 0.1948, 0.7431, 0.1929, 0.7313, 0.1501, 0.7956, 0.0936, 0.8281, 0.2017, 0.7997, 0.1992, 0.7745, 0.1121, 0.8281, 0.2017, 0.7887, 0.3035, 0.7673, 0.2808, 0.7997, 0.1992, 0.7997, 0.1992, 0.7673, 0.2808, 0.7482, 0.2594, 0.7737, 0.1968, 0.7745, 0.1121, 0.7997, 0.1992, 0.7737, 0.1968, 0.7552, 0.1297, 0.6074, 0.08265, 0.7038, 0.05005, 0.7011, 0.07659, 0.6239, 0.1025, 0.7038, 0.05005, 0.7956, 0.0936, 0.7745, 0.1121, 0.7011, 0.07659, 0.7011, 0.07659, 0.7745, 0.1121, 0.7552, 0.1297, 0.6989, 0.1025, 0.6239, 0.1025, 0.7011, 0.07659, 0.6989, 0.1025, 0.6394, 0.1222, 0.5921, 0.2802, 0.5631, 0.1779, 0.5887, 0.1792, 0.6112, 0.2613, 0.5631, 0.1779, 0.6074, 0.08265, 0.6239, 0.1025, 0.5887, 0.1792, 0.5887, 0.1792, 0.6239, 0.1025, 0.6394, 0.1222, 0.6123, 0.1804, 0.6112, 0.2613, 0.5887, 0.1792, 0.6123, 0.1804, 0.6291, 0.2431, 0.6394, 0.1222, 0.6989, 0.1025, 0.697, 0.1194, 0.6493, 0.1352, 0.6989, 0.1025, 0.7552, 0.1297, 0.742, 0.1412, 0.697, 0.1194, 0.697, 0.1194, 0.742, 0.1412, 0.7313, 0.1501, 0.6952, 0.1327, 0.6493, 0.1352, 0.697, 0.1194, 0.6952, 0.1327, 0.6571, 0.1452, 0.6291, 0.2431, 0.6123, 0.1804, 0.6277, 0.1816, 0.6412, 0.2315, 0.6123, 0.1804, 0.6394, 0.1222, 0.6493, 0.1352, 0.6277, 0.1816, 0.6277, 0.1816, 0.6493, 0.1352, 0.6571, 0.1452, 0.6398, 0.1824, 0.6412, 0.2315, 0.6277, 0.1816, 0.6398, 0.1824, 0.6507, 0.2225, 0.7482, 0.2594, 0.687, 0.2747, 0.6874, 0.257, 0.7362, 0.2449, 0.687, 0.2747, 0.6291, 0.2431, 0.6412, 0.2315, 0.6874, 0.257, 0.6874, 0.257, 0.6412, 0.2315, 0.6507, 0.2225, 0.6877, 0.2426, 0.7362, 0.2449, 0.6874, 0.257, 0.6877, 0.2426, 0.7266, 0.2328, 0.6571, 0.1452, 0.6952, 0.1327, 0.6936, 0.1488, 0.6672, 0.1568, 0.6952, 0.1327, 0.7313, 0.1501, 0.7183, 0.1614, 0.6936, 0.1488, 0.6936, 0.1488, 0.7183, 0.1614, 0.7034, 0.1745, 0.6921, 0.1672, 0.6672, 0.1568, 0.6936, 0.1488, 0.6921, 0.1672, 0.679, 0.1699, 0.6507, 0.2225, 0.6398, 0.1824, 0.6547, 0.1829, 0.6616, 0.2111, 0.6398, 0.1824, 0.6571, 0.1452, 0.6672, 0.1568, 0.6547, 0.1829, 0.6547, 0.1829, 0.6672, 0.1568, 0.679, 0.1699, 0.6717, 0.1832, 0.6616, 0.2111, 0.6547, 0.1829, 0.6717, 0.1832, 0.6738, 0.1977, 0.7266, 0.2328, 0.6877, 0.2426, 0.6869, 0.2246, 0.714, 0.2175, 0.6877, 0.2426, 0.6507, 0.2225, 0.6616, 0.2111, 0.6869, 0.2246, 0.6869, 0.2246, 0.6616, 0.2111, 0.6738, 0.1977, 0.6854, 0.2037, 0.714, 0.2175, 0.6869, 0.2246, 0.6854, 0.2037, 0.6989, 0.1998, 0.7313, 0.1501, 0.7431, 0.1929, 0.7258, 0.1905, 0.7183, 0.1614, 0.7431, 0.1929, 0.7266, 0.2328, 0.714, 0.2175, 0.7258, 0.1905, 0.7258, 0.1905, 0.714, 0.2175, 0.6989, 0.1998, 0.7058, 0.1877, 0.7183, 0.1614, 0.7258, 0.1905, 0.7058, 0.1877, 0.7034, 0.1745, 0.2584, 0.3294, 0.2124, 0.2656, 0.2577, 0.1913, 0.3027, 0.2225, 0.2124, 0.2656, 0.1651, 0.2142, 0.2074, 0.1514, 0.2577, 0.1913, 0.2577, 0.1913, 0.2074, 0.1514, 0.2451, 0.08646, 0.2969, 0.1143, 0.3027, 0.2225, 0.2577, 0.1913, 0.2969, 0.1143, 0.3409, 0.1366, 0.2376, 0.8286, 0.2447, 0.828, 0.3299, 0.8332, 0.3283, 0.8324, 0.2447, 0.828, 0.2574, 0.8256, 0.3347, 0.8308, 0.3299, 0.8332, 0.3299, 0.8332, 0.3347, 0.8308, 0.4023, 0.8446, 0.3985, 0.8542, 0.3283, 0.8324, 0.3299, 0.8332, 0.3985, 0.8542, 0.4189, 0.8363, 0.4189, 0.8363, 0.3985, 0.8542, 0.4248, 0.9089, 0.4197, 0.9091, 0.4023, 0.8446, 0.4317, 0.8722, 0.4248, 0.9089, 0.3985, 0.8542, 0.4366, 0.9079, 0.4324, 0.9449, 0.4248, 0.9089, 0.4317, 0.8722, 0.4033, 0.9734, 0.3993, 0.964, 0.4248, 0.9089, 0.4324, 0.9449, 0.4205, 0.982, 0.4197, 0.9091, 0.4248, 0.9089, 0.3993, 0.964, 0.03747, 0.981, 0.0383, 0.9798, 0.02065, 0.9698, 0.0213, 0.9702, 0.0383, 0.9798, 0.03777, 0.9806, 0.01941, 0.9706, 0.02065, 0.9698, 0.02065, 0.9698, 0.01941, 0.9706, 0.006567, 0.9486, 0.008159, 0.9487, 0.0213, 0.9702, 0.02065, 0.9698, 0.008159, 0.9487, 0.005123, 0.9594, 0.06377, 0.4967, 0.05334, 0.5251, 0.03811, 0.5151, 0.04604, 0.4935, 0.05334, 0.5251, 0.03648, 0.5451, 0.02492, 0.5279, 0.03811, 0.5151, 0.03811, 0.5151, 0.02492, 0.5279, 0.01575, 0.502, 0.02604, 0.4956, 0.04604, 0.4935, 0.03811, 0.5151, 0.02604, 0.4956, 0.03368, 0.4862, 0.005123, 0.9594, 0.008159, 0.9487, 0.004465, 0.9106, 0.00561, 0.9105, 0.008159, 0.9487, 0.006567, 0.9486, 0.002467, 0.9106, 0.004465, 0.9106, 0.004465, 0.9106, 0.002467, 0.9106, 0.00702, 0.8726, 0.008512, 0.8723, 0.00561, 0.9105, 0.004465, 0.9106, 0.008512, 0.8723, 0.006097, 0.8616, 0.07954, 0.9874, 0.09476, 0.9889, 0.06012, 0.9851, 0.05851, 0.9842, 0.09476, 0.9889, 0.08526, 0.9906, 0.05891, 0.9863, 0.06012, 0.9851, 0.06012, 0.9851, 0.05891, 0.9863, 0.03777, 0.9806, 0.0383, 0.9798, 0.05851, 0.9842, 0.06012, 0.9851, 0.0383, 0.9798, 0.03747, 0.981, 0.2366, 0.9905, 0.2442, 0.991, 0.1599, 0.9923, 0.1581, 0.989, 0.2569, 0.9934, 0.1997, 0.9969, 0.1599, 0.9923, 0.2442, 0.991, 0.1576, 0.9998, 0.1192, 0.995, 0.1599, 0.9923, 0.1997, 0.9969, 0.08526, 0.9906, 0.09476, 0.9889, 0.1599, 0.9923, 0.1192, 0.995, 0.07954, 0.9874, 0.1581, 0.989, 0.1599, 0.9923, 0.09476, 0.9889, 0.07898, 0.8325, 0.0942, 0.831, 0.1602, 0.8272, 0.1583, 0.8305, 0.08463, 0.8293, 0.1194, 0.8246, 0.1602, 0.8272, 0.0942, 0.831, 0.1585, 0.8196, 0.2006, 0.8224, 0.1602, 0.8272, 0.1194, 0.8246, 0.2574, 0.8256, 0.2447, 0.828, 0.1602, 0.8272, 0.2006, 0.8224, 0.2376, 0.8286, 0.1583, 0.8305, 0.1602, 0.8272, 0.2447, 0.828, 0.1076, 0.4988, 0.09457, 0.5393, 0.0714, 0.5323, 0.08361, 0.4978, 0.09457, 0.5393, 0.07408, 0.5735, 0.05206, 0.5597, 0.0714, 0.5323, 0.0714, 0.5323, 0.05206, 0.5597, 0.03648, 0.5451, 0.05334, 0.5251, 0.08361, 0.4978, 0.0714, 0.5323, 0.05334, 0.5251, 0.06377, 0.4967, 0.5293, 0.5041, 0.5288, 0.5193, 0.5254, 0.5857, 0.5267, 0.5835, 0.5267, 0.5835, 0.5254, 0.5857, 0.5264, 0.6681, 0.5242, 0.6629, 0.5254, 0.5857, 0.5211, 0.5859, 0.5223, 0.6702, 0.5264, 0.6681, 0.5288, 0.5193, 0.5251, 0.5183, 0.5211, 0.5859, 0.5254, 0.5857, 0.6633, 0.4352, 0.6731, 0.4491, 0.6695, 0.4411, 0.6578, 0.4295, 0.6731, 0.4491, 0.6829, 0.463, 0.6807, 0.4526, 0.6695, 0.4411, 0.6695, 0.4411, 0.6807, 0.4526, 0.6786, 0.4421, 0.6679, 0.4337, 0.6578, 0.4295, 0.6695, 0.4411, 0.6679, 0.4337, 0.6523, 0.4238, 0.6625, 0.8475, 0.6503, 0.8238, 0.6769, 0.7562, 0.6774, 0.7554, 0.6774, 0.7554, 0.6769, 0.7562, 0.6895, 0.6694, 0.6922, 0.6632, 0.6769, 0.7562, 0.6801, 0.7596, 0.6932, 0.6716, 0.6895, 0.6694, 0.6503, 0.8238, 0.6514, 0.8269, 0.6801, 0.7596, 0.6769, 0.7562, 0.6922, 0.6632, 0.6895, 0.6694, 0.6933, 0.5875, 0.6921, 0.5852, 0.6921, 0.5852, 0.6933, 0.5875, 0.692, 0.5215, 0.6919, 0.5071, 0.6933, 0.5875, 0.6974, 0.5877, 0.6956, 0.5206, 0.692, 0.5215, 0.6895, 0.6694, 0.6932, 0.6716, 0.6974, 0.5877, 0.6933, 0.5875, 0.5242, 0.6629, 0.5264, 0.6681, 0.5357, 0.7546, 0.5353, 0.7541, 0.5353, 0.7541, 0.5357, 0.7546, 0.5596, 0.8222, 0.5463, 0.8454, 0.5357, 0.7546, 0.5322, 0.7579, 0.5585, 0.8252, 0.5596, 0.8222, 0.5264, 0.6681, 0.5223, 0.6702, 0.5322, 0.7579, 0.5357, 0.7546, 0.5463, 0.8454, 0.5596, 0.8222, 0.6045, 0.8451, 0.6044, 0.8464, 0.6044, 0.8464, 0.6045, 0.8451, 0.6503, 0.8238, 0.6625, 0.8475, 0.6045, 0.8451, 0.6045, 0.85, 0.6514, 0.8269, 0.6503, 0.8238, 0.5596, 0.8222, 0.5585, 0.8252, 0.6045, 0.85, 0.6045, 0.8451, 0.5397, 0.4618, 0.5421, 0.4517, 0.5348, 0.4789, 0.5345, 0.483, 0.5345, 0.483, 0.5348, 0.4789, 0.5288, 0.5193, 0.5293, 0.5041, 0.5348, 0.4789, 0.5326, 0.4736, 0.5251, 0.5183, 0.5288, 0.5193, 0.5421, 0.4517, 0.5446, 0.4417, 0.5326, 0.4736, 0.5348, 0.4789, 0.5397, 0.4618, 0.5498, 0.4487, 0.5536, 0.441, 0.5421, 0.4517, 0.5498, 0.4487, 0.5598, 0.4355, 0.5655, 0.4301, 0.5536, 0.441, 0.5536, 0.441, 0.5655, 0.4301, 0.5711, 0.4247, 0.5554, 0.4338, 0.5421, 0.4517, 0.5536, 0.441, 0.5554, 0.4338, 0.5446, 0.4417, 0.6919, 0.5071, 0.692, 0.5215, 0.6873, 0.4808, 0.6874, 0.4851, 0.6874, 0.4851, 0.6873, 0.4808, 0.6807, 0.4526, 0.6829, 0.463, 0.6873, 0.4808, 0.6896, 0.4754, 0.6786, 0.4421, 0.6807, 0.4526, 0.692, 0.5215, 0.6956, 0.5206, 0.6896, 0.4754, 0.6873, 0.4808, 0.6633, 0.4352, 0.6578, 0.4295, 0.6116, 0.4298, 0.6116, 0.4353, 0.6116, 0.4353, 0.6116, 0.4298, 0.5655, 0.4301, 0.5598, 0.4355, 0.6116, 0.4298, 0.6117, 0.4246, 0.5711, 0.4247, 0.5655, 0.4301, 0.6578, 0.4295, 0.6523, 0.4238, 0.6117, 0.4246, 0.6116, 0.4298, 0.6514, 0.8269, 0.6559, 0.8339, 0.6871, 0.7641, 0.6801, 0.7596, 0.6801, 0.7596, 0.6871, 0.7641, 0.701, 0.6734, 0.6932, 0.6716, 0.6871, 0.7641, 0.6961, 0.769, 0.7111, 0.6752, 0.701, 0.6734, 0.6559, 0.8339, 0.6618, 0.8417, 0.6961, 0.769, 0.6871, 0.7641, 0.5446, 0.4417, 0.5554, 0.4338, 0.5529, 0.4278, 0.5363, 0.435, 0.5554, 0.4338, 0.5711, 0.4247, 0.57, 0.4206, 0.5529, 0.4278, 0.5529, 0.4278, 0.57, 0.4206, 0.5689, 0.4164, 0.5484, 0.4223, 0.5363, 0.435, 0.5529, 0.4278, 0.5484, 0.4223, 0.528, 0.4283, 0.6956, 0.5206, 0.7034, 0.5183, 0.6967, 0.4707, 0.6896, 0.4754, 0.6896, 0.4754, 0.6967, 0.4707, 0.6875, 0.4356, 0.6786, 0.4421, 0.6967, 0.4707, 0.7062, 0.4665, 0.6963, 0.4291, 0.6875, 0.4356, 0.7034, 0.5183, 0.7135, 0.5161, 0.7062, 0.4665, 0.6967, 0.4707, 0.5223, 0.6702, 0.5138, 0.6722, 0.5247, 0.763, 0.5322, 0.7579, 0.5322, 0.7579, 0.5247, 0.763, 0.5537, 0.8329, 0.5585, 0.8252, 0.5247, 0.763, 0.515, 0.7688, 0.5476, 0.8417, 0.5537, 0.8329, 0.5138, 0.6722, 0.5027, 0.6742, 0.515, 0.7688, 0.5247, 0.763, 0.6523, 0.4238, 0.6679, 0.4337, 0.6707, 0.4276, 0.6535, 0.4194, 0.6679, 0.4337, 0.6786, 0.4421, 0.6875, 0.4356, 0.6707, 0.4276, 0.6707, 0.4276, 0.6875, 0.4356, 0.6963, 0.4291, 0.6755, 0.4221, 0.6535, 0.4194, 0.6707, 0.4276, 0.6755, 0.4221, 0.6547, 0.415, 0.5446, 0.4417, 0.5363, 0.435, 0.5257, 0.4687, 0.5326, 0.4736, 0.5326, 0.4736, 0.5257, 0.4687, 0.5173, 0.5157, 0.5251, 0.5183, 0.5257, 0.4687, 0.5165, 0.4642, 0.507, 0.5132, 0.5173, 0.5157, 0.5363, 0.435, 0.528, 0.4283, 0.5165, 0.4642, 0.5257, 0.4687, 0.6932, 0.6716, 0.701, 0.6734, 0.7054, 0.5875, 0.6974, 0.5877, 0.6974, 0.5877, 0.7054, 0.5875, 0.7034, 0.5183, 0.6956, 0.5206, 0.7054, 0.5875, 0.7158, 0.5871, 0.7135, 0.5161, 0.7034, 0.5183, 0.701, 0.6734, 0.7111, 0.6752, 0.7158, 0.5871, 0.7054, 0.5875, 0.5585, 0.8252, 0.5537, 0.8329, 0.6044, 0.8582, 0.6045, 0.85, 0.6045, 0.85, 0.6044, 0.8582, 0.6559, 0.8339, 0.6514, 0.8269, 0.6044, 0.8582, 0.6044, 0.8676, 0.6618, 0.8417, 0.6559, 0.8339, 0.5537, 0.8329, 0.5476, 0.8417, 0.6044, 0.8676, 0.6044, 0.8582, 0.6523, 0.4238, 0.6535, 0.4194, 0.6118, 0.42, 0.6117, 0.4246, 0.6117, 0.4246, 0.6118, 0.42, 0.57, 0.4206, 0.5711, 0.4247, 0.6118, 0.42, 0.6118, 0.4157, 0.5689, 0.4164, 0.57, 0.4206, 0.6535, 0.4194, 0.6547, 0.415, 0.6118, 0.4157, 0.6118, 0.42, 0.5251, 0.5183, 0.5173, 0.5157, 0.5125, 0.5855, 0.5211, 0.5859, 0.5211, 0.5859, 0.5125, 0.5855, 0.5138, 0.6722, 0.5223, 0.6702, 0.5125, 0.5855, 0.5015, 0.5849, 0.5027, 0.6742, 0.5138, 0.6722, 0.5173, 0.5157, 0.507, 0.5132, 0.5015, 0.5849, 0.5125, 0.5855, 0.2708, 0.5283, 0.216, 0.5054, 0.2173, 0.4349, 0.2623, 0.4299, 0.216, 0.5054, 0.1745, 0.5024, 0.1751, 0.4405, 0.2173, 0.4349, 0.2173, 0.4349, 0.1751, 0.4405, 0.1605, 0.3795, 0.2024, 0.3652, 0.2623, 0.4299, 0.2173, 0.4349, 0.2024, 0.3652, 0.2584, 0.3294, 0.1651, 0.2142, 0.2124, 0.2656, 0.17, 0.3072, 0.1292, 0.2568, 0.2124, 0.2656, 0.2584, 0.3294, 0.2024, 0.3652, 0.17, 0.3072, 0.17, 0.3072, 0.2024, 0.3652, 0.1605, 0.3795, 0.1326, 0.3292, 0.1292, 0.2568, 0.17, 0.3072, 0.1326, 0.3292, 0.09739, 0.2859, 0.07408, 0.5735, 0.09457, 0.5393, 0.1247, 0.5471, 0.1038, 0.5874, 0.09457, 0.5393, 0.1076, 0.4988, 0.1382, 0.5007, 0.1247, 0.5471, 0.1247, 0.5471, 0.1382, 0.5007, 0.1745, 0.5024, 0.1596, 0.5553, 0.1038, 0.5874, 0.1247, 0.5471, 0.1596, 0.5553, 0.1369, 0.6022, 0.3977, 0.1574, 0.4195, 0.09914, 0.4445, 0.1076, 0.4239, 0.1643, 0.4195, 0.09914, 0.4362, 0.0522, 0.4612, 0.0609, 0.4445, 0.1076, 0.4445, 0.1076, 0.4612, 0.0609, 0.4819, 0.06821, 0.4653, 0.1141, 0.4239, 0.1643, 0.4445, 0.1076, 0.4653, 0.1141, 0.4452, 0.1698, 0.4049, 0.6787, 0.3752, 0.609, 0.4019, 0.6047, 0.4285, 0.6716, 0.3752, 0.609, 0.3487, 0.5229, 0.3787, 0.5214, 0.4019, 0.6047, 0.4019, 0.6047, 0.3787, 0.5214, 0.4016, 0.5184, 0.423, 0.6001, 0.4285, 0.6716, 0.4019, 0.6047, 0.423, 0.6001, 0.4479, 0.6659, 0.3487, 0.5229, 0.3375, 0.4263, 0.3693, 0.4255, 0.3787, 0.5214, 0.3375, 0.4263, 0.3449, 0.3274, 0.3763, 0.3275, 0.3693, 0.4255, 0.3693, 0.4255, 0.3763, 0.3275, 0.4, 0.3293, 0.3932, 0.4248, 0.3787, 0.5214, 0.3693, 0.4255, 0.3932, 0.4248, 0.4016, 0.5184, 0.3449, 0.3274, 0.369, 0.2351, 0.3979, 0.2384, 0.3763, 0.3275, 0.369, 0.2351, 0.3977, 0.1574, 0.4239, 0.1643, 0.3979, 0.2384, 0.3979, 0.2384, 0.4239, 0.1643, 0.4452, 0.1698, 0.4205, 0.2423, 0.3763, 0.3275, 0.3979, 0.2384, 0.4205, 0.2423, 0.4, 0.3293, 0.2816, 0.0001891, 0.3363, 0.01854, 0.3212, 0.05916, 0.268, 0.03779, 0.3363, 0.01854, 0.3818, 0.03381, 0.3656, 0.07724, 0.3212, 0.05916, 0.3212, 0.05916, 0.3656, 0.07724, 0.3409, 0.1366, 0.2969, 0.1143, 0.268, 0.03779, 0.3212, 0.05916, 0.2969, 0.1143, 0.2451, 0.08646, 0.4959, 0.7505, 0.4925, 0.7518, 0.4768, 0.712, 0.4803, 0.7108, 0.4925, 0.7518, 0.4834, 0.7552, 0.4676, 0.7152, 0.4768, 0.712, 0.4768, 0.712, 0.4676, 0.7152, 0.4479, 0.6659, 0.4575, 0.6631, 0.4803, 0.7108, 0.4768, 0.712, 0.4575, 0.6631, 0.4611, 0.6621, 0.4834, 0.7552, 0.4649, 0.7622, 0.449, 0.7216, 0.4676, 0.7152, 0.4649, 0.7622, 0.4428, 0.7705, 0.4267, 0.7299, 0.449, 0.7216, 0.449, 0.7216, 0.4267, 0.7299, 0.4049, 0.6787, 0.4285, 0.6716, 0.4676, 0.7152, 0.449, 0.7216, 0.4285, 0.6716, 0.4479, 0.6659, 0.4428, 0.7705, 0.4218, 0.7782, 0.4058, 0.7389, 0.4267, 0.7299, 0.4218, 0.7782, 0.3952, 0.7879, 0.3798, 0.7509, 0.4058, 0.7389, 0.4058, 0.7389, 0.3798, 0.7509, 0.3557, 0.6994, 0.3825, 0.6865, 0.4267, 0.7299, 0.4058, 0.7389, 0.3825, 0.6865, 0.4049, 0.6787, 0.6893, 0.6594, 0.6679, 0.7149, 0.6091, 0.5781, 0.6833, 0.5871, 0.6916, 0.5297, 0.6833, 0.5871, 0.6091, 0.5781, 0.6766, 0.5002, 0.6755, 0.4653, 0.6766, 0.5002, 0.6091, 0.5781, 0.6544, 0.4673, 0.6389, 0.4474, 0.6544, 0.4673, 0.6091, 0.5781, 0.6111, 0.4614, 0.5839, 0.4477, 0.6111, 0.4614, 0.6091, 0.5781, 0.5679, 0.4673, 0.547, 0.4645, 0.5679, 0.4673, 0.6091, 0.5781, 0.5446, 0.4987, 0.5283, 0.5276, 0.5446, 0.4987, 0.6091, 0.5781, 0.5342, 0.5856, 0.5253, 0.6586, 0.5342, 0.5856, 0.6091, 0.5781, 0.5452, 0.7147, 0.5631, 0.7896, 0.5452, 0.7147, 0.6091, 0.5781, 0.6057, 0.7825, 0.6479, 0.7896, 0.6057, 0.7825, 0.6091, 0.5781, 0.6679, 0.7149, 0.6916, 0.5297, 0.7077, 0.5186, 0.709, 0.5871, 0.6833, 0.5871, 0.6833, 0.5871, 0.709, 0.5871, 0.7053, 0.6724, 0.6893, 0.6594, 0.709, 0.5871, 0.7158, 0.5871, 0.7111, 0.6752, 0.7053, 0.6724, 0.7077, 0.5186, 0.7135, 0.5161, 0.7158, 0.5871, 0.709, 0.5871, 0.5253, 0.6586, 0.5086, 0.6715, 0.5083, 0.585, 0.5342, 0.5856, 0.5342, 0.5856, 0.5083, 0.585, 0.5127, 0.516, 0.5283, 0.5276, 0.5083, 0.585, 0.5015, 0.5849, 0.507, 0.5132, 0.5127, 0.516, 0.5086, 0.6715, 0.5027, 0.6742, 0.5015, 0.5849, 0.5083, 0.585, 0.6755, 0.4653, 0.6887, 0.4432, 0.6998, 0.4724, 0.6766, 0.5002, 0.6766, 0.5002, 0.6998, 0.4724, 0.7077, 0.5186, 0.6916, 0.5297, 0.6998, 0.4724, 0.7062, 0.4665, 0.7135, 0.5161, 0.7077, 0.5186, 0.6887, 0.4432, 0.6963, 0.4291, 0.7062, 0.4665, 0.6998, 0.4724, 0.5283, 0.5276, 0.5127, 0.516, 0.5226, 0.4703, 0.5446, 0.4987, 0.5446, 0.4987, 0.5226, 0.4703, 0.5348, 0.4423, 0.547, 0.4645, 0.5226, 0.4703, 0.5165, 0.4642, 0.528, 0.4283, 0.5348, 0.4423, 0.5127, 0.516, 0.507, 0.5132, 0.5165, 0.4642, 0.5226, 0.4703, 0.5839, 0.4477, 0.5774, 0.4242, 0.6117, 0.4237, 0.6111, 0.4614, 0.6111, 0.4614, 0.6117, 0.4237, 0.6461, 0.4237, 0.6389, 0.4474, 0.6117, 0.4237, 0.6118, 0.4157, 0.6547, 0.415, 0.6461, 0.4237, 0.5774, 0.4242, 0.5689, 0.4164, 0.6118, 0.4157, 0.6117, 0.4237, 0.547, 0.4645, 0.5348, 0.4423, 0.5529, 0.4307, 0.5679, 0.4673, 0.5679, 0.4673, 0.5529, 0.4307, 0.5774, 0.4242, 0.5839, 0.4477, 0.5529, 0.4307, 0.5484, 0.4223, 0.5689, 0.4164, 0.5774, 0.4242, 0.5348, 0.4423, 0.528, 0.4283, 0.5484, 0.4223, 0.5529, 0.4307, 0.6389, 0.4474, 0.6461, 0.4237, 0.6707, 0.4306, 0.6544, 0.4673, 0.6544, 0.4673, 0.6707, 0.4306, 0.6887, 0.4432, 0.6755, 0.4653, 0.6707, 0.4306, 0.6755, 0.4221, 0.6963, 0.4291, 0.6887, 0.4432, 0.6461, 0.4237, 0.6547, 0.415, 0.6755, 0.4221, 0.6707, 0.4306, 0.6479, 0.7896, 0.6583, 0.8317, 0.6046, 0.8548, 0.6057, 0.7825, 0.6057, 0.7825, 0.6046, 0.8548, 0.5514, 0.8317, 0.5631, 0.7896, 0.6046, 0.8548, 0.6044, 0.8676, 0.5476, 0.8417, 0.5514, 0.8317, 0.6583, 0.8317, 0.6618, 0.8417, 0.6044, 0.8676, 0.6046, 0.8548, 0.6893, 0.6594, 0.7053, 0.6724, 0.6905, 0.761, 0.6679, 0.7149, 0.6679, 0.7149, 0.6905, 0.761, 0.6583, 0.8317, 0.6479, 0.7896, 0.6905, 0.761, 0.6961, 0.769, 0.6618, 0.8417, 0.6583, 0.8317, 0.7053, 0.6724, 0.7111, 0.6752, 0.6961, 0.769, 0.6905, 0.761, 0.5631, 0.7896, 0.5514, 0.8317, 0.5209, 0.7608, 0.5452, 0.7147, 0.5452, 0.7147, 0.5209, 0.7608, 0.5086, 0.6715, 0.5253, 0.6586, 0.5209, 0.7608, 0.515, 0.7688, 0.5027, 0.6742, 0.5086, 0.6715, 0.5514, 0.8317, 0.5476, 0.8417, 0.515, 0.7688, 0.5209, 0.7608])
me_cube.materials.append(mat_material_003)
me_cube.use_remesh_preserve_volume = False
me_cube.use_remesh_preserve_attributes = False
me_cube.use_mirror_vertex_groups = False
me_cube.update()
me_cube_002 = bpy.data.meshes.new('Cube.002')
me_cube_002.from_pydata([(-0.1104, -0.1454, -0.1451), (-0.1319, -0.09546, 0.004709), (-0.1104, 0.1454, -0.1451), (-0.1319, 0.09546, 0.004709), (0.1557, -0.1454, -0.1454), (0.1742, -0.09652, 0.06736), (0.1557, 0.1454, -0.1454), (0.1742, 0.09652, 0.06736), (-0.2263, -0.1454, -0.144), (-0.2204, -0.0927, -0.04262), (-0.2263, 0.1454, -0.144), (-0.2204, 0.0927, -0.04262), (-0.2877, -0.107, -0.1423), (-0.2701, -0.06004, -0.08907), (-0.2877, 0.107, -0.1423), (-0.2701, 0.06004, -0.08907), (0.4391, -0.09692, -0.1454), (0.4734, -0.1267, 0.0658), (0.4391, 0.09692, -0.1454), (0.4734, 0.1273, 0.0658), (0.2448, -0.1125, 0.1703), (0.2448, 0.1125, 0.1703), (0.476, -0.1443, 0.1726), (0.476, 0.1449, 0.1726), (0.2701, -0.1153, 0.2831), (0.2701, 0.1153, 0.2831), (0.4854, -0.1337, 0.2852), (0.4854, 0.1342, 0.2852), (0.2575, -0.129, 0.3004), (0.2575, 0.129, 0.3004), (0.4984, -0.129, 0.3027), (0.4984, 0.1291, 0.3027), (0.2592, 0.1272, 0.3633), (0.2592, -0.1272, 0.3633), (0.4971, 0.1272, 0.3656), (0.4971, -0.1272, 0.3656), (0.2788, 0.1063, 0.3538), (0.2788, -0.1063, 0.3538), (0.4775, 0.1063, 0.3558), (0.4775, -0.1063, 0.3558), (0.2837, 0.1011, 0.2272), (0.2837, -0.1011, 0.2272), (0.4726, 0.1011, 0.2291), (0.4726, -0.1011, 0.2291), (-0.1259, -0.1436, -0.111), (-0.1259, 0.1436, -0.111), (0.1756, 0.1395, -0.1019), (0.1756, -0.1395, -0.1019), (-0.2224, -0.139, -0.1208), (-0.2224, 0.139, -0.1208), (-0.2767, -0.0779, -0.1273), (-0.2767, 0.0779, -0.1273), (0.4627, 0.1136, -0.1014), (0.4627, -0.113, -0.1014), (-0.1187, -0.1488, -0.1516), (-0.1187, 0.1488, -0.1516), (0.1615, -0.1507, -0.1518), (0.1615, 0.1507, -0.1518), (-0.2677, -0.1381, -0.144), (-0.2677, 0.1381, -0.144), (-0.3034, -0.07808, -0.1539), (-0.3034, 0.07808, -0.1539), (0.4553, -0.1005, -0.1518), (0.4553, 0.1005, -0.1518), (-0.09571, -0.1188, -0.1832), (-0.09571, 0.1188, -0.1832), (0.1347, -0.121, -0.1834), (0.1347, 0.121, -0.1834), (-0.208, -0.1029, -0.1802), (-0.208, 0.1029, -0.1802), (-0.2433, -0.04741, -0.1733), (-0.2433, 0.04741, -0.1733), (0.3661, -0.07277, -0.1833), (0.3661, 0.07277, -0.1833), (0.0009446, 0.08774, 0.02674), (0.0009446, -0.08774, 0.02674), (0.0003988, -0.1367, -0.08696), (0.0003988, 0.1367, -0.08696), (0.4808, -0.1419, 0.26), (0.2681, -0.1138, 0.2579), (0.2681, 0.1138, 0.2579), (0.4808, 0.1425, 0.26), (0.5366, 0.001061, 0.2848), (0.5304, 0.001061, -0.08142), (0.5338, 0.001326, 0.1731), (0.5388, 0.001326, 0.06637), (0.534, 0.001326, 0.2605), (0.1624, 0.1502, -0.1775), (-0.1202, 0.1479, -0.1773), (-0.1202, -0.1479, -0.1773), (0.1624, -0.1502, -0.1775), (-0.2677, 0.1381, -0.1825), (-0.2677, -0.1381, -0.1825), (-0.3034, 0.07808, -0.1691), (-0.3034, -0.07808, -0.1691), (0.4572, -0.1001, -0.1775), (0.4572, 0.1001, -0.1775), (-0.1104, -4.657e-10, -0.1451), (-0.1319, -0.1373, -0.05275), (-0.1315, 1.502e-08, 0.02621), (-0.1133, 0.1445, -0.1384), (0.005656, 0.1454, -0.1454), (0.07301, 0.08447, 0.03949), (0.1611, 0.144, -0.137), (0.1557, -4.657e-10, -0.1454), (0.1332, 1.432e-08, 0.08968), (0.1611, -0.144, -0.137), (0.005656, -0.1454, -0.1454), (-0.06878, -0.0923, 0.01743), (-0.2236, 0.0, -0.1439), (-0.2214, -0.1333, -0.08142), (-0.22, 2.771e-08, -0.02811), (-0.2232, 0.1396, -0.1393), (-0.1815, 0.1454, -0.1447), (-0.1814, 0.09621, -0.01612), (-0.1814, -0.09621, -0.01612), (-0.1815, -0.1454, -0.1447), (-0.2877, 0.0, -0.1423), (-0.275, -0.07491, -0.108), (-0.2733, 3.318e-08, -0.08857), (-0.2781, 0.08027, -0.1378), (-0.2521, 0.08151, -0.06984), (-0.2521, -0.08151, -0.06984), (-0.257, -0.1262, -0.1432), (-0.257, 0.1262, -0.1432), (0.4525, 0.1001, -0.1373), (0.4831, 0.0, -0.1454), (0.5307, -0.07467, 0.0663), (0.4525, -0.09984, -0.1373), (0.3386, -0.135, 0.06512), (0.3386, 0.1351, 0.06512), (0.3155, 0.1393, -0.1454), (0.3155, -0.1393, -0.1454), (0.2015, 2.002e-08, 0.1699), (0.5265, -0.08285, 0.1731), (0.3604, -0.1603, 0.1714), (0.3604, 0.1604, 0.1714), (0.4749, -0.1362, 0.1267), (0.2224, -0.1008, 0.1255), (0.2224, 0.1008, 0.1255), (0.4749, 0.1369, 0.1267), (0.2297, 1.636e-08, 0.2827), (0.5316, -0.05874, 0.2855), (0.3779, -0.1608, 0.2841), (0.3779, 0.1609, 0.2841), (0.4824, -0.1393, 0.2794), (0.2592, -0.1158, 0.2182), (0.2592, 0.1158, 0.2182), (0.4783, 0.1456, 0.2203), (0.2123, 2.381e-08, 0.3), (0.5433, 9.949e-05, 0.3032), (0.3781, -0.1774, 0.3016), (0.3781, 0.1774, 0.3016), (0.264, 0.1221, 0.2865), (0.4915, 0.1257, 0.2887), (0.4915, -0.1255, 0.2887), (0.264, -0.1221, 0.2865), (0.2146, 2.398e-08, 0.3628), (0.5417, 2.002e-08, 0.366), (0.3782, -0.175, 0.3644), (0.3782, 0.175, 0.3644), (0.501, -0.1314, 0.3342), (0.2553, -0.1314, 0.3318), (0.2553, 0.1314, 0.3318), (0.501, 0.1314, 0.3342), (0.2415, 1.653e-08, 0.3535), (0.5148, 1.898e-08, 0.3561), (0.3782, -0.1462, 0.3548), (0.3782, 0.1462, 0.3548), (0.269, 0.1168, 0.374), (0.269, -0.1168, 0.374), (0.4873, 0.1168, 0.3761), (0.4873, -0.1168, 0.3761), (0.2482, 1.327e-08, 0.2269), (0.5081, 1.723e-08, 0.2294), (0.3782, -0.139, 0.2281), (0.3782, 0.139, 0.2281), (0.4733, 0.1017, 0.3019), (0.283, 0.1017, 0.3), (0.4733, -0.1017, 0.3019), (0.283, -0.1017, 0.3), (-0.1133, -0.1445, -0.1384), (-0.1319, 0.1373, -0.05275), (0.1811, 0.1283, -0.02496), (0.1811, -0.1283, -0.02496), (-0.2232, -0.1396, -0.1393), (-0.2214, 0.1333, -0.08142), (-0.2781, -0.08027, -0.1378), (-0.275, 0.07491, -0.108), (0.4696, 0.1217, -0.02211), (0.4696, -0.1211, -0.02211), (0.331, -0.1389, -0.1017), (0.331, 0.1389, -0.1017), (0.5197, -0.05098, -0.09778), (-0.2546, -0.1219, -0.1247), (-0.2546, 0.1219, -0.1247), (-0.2844, 1.374e-08, -0.1282), (-0.1825, -0.1444, -0.116), (-0.05205, -0.1401, -0.1036), (0.05852, 0.1372, -0.0994), (-0.1825, 0.1444, -0.116), (0.005435, 0.1505, -0.1518), (0.005435, -0.1505, -0.1518), (-0.2023, 0.1447, -0.1505), (-0.2023, -0.1447, -0.1505), (-0.3012, 0.0, -0.1544), (-0.2816, -0.1106, -0.1518), (-0.2816, 0.1106, -0.1518), (0.501, -1.863e-09, -0.1518), (0.3272, 0.1444, -0.1518), (0.3272, -0.1444, -0.1518), (-0.1152, -0.1473, -0.146), (0.159, -0.1484, -0.1462), (-0.2955, 0.09254, -0.1481), (-0.247, 0.1417, -0.144), (0.4484, 0.09896, -0.1462), (0.159, 0.1484, -0.1462), (-0.1152, 0.1473, -0.146), (0.4484, -0.09896, -0.1462), (-0.247, -0.1417, -0.144), (-0.2955, -0.09254, -0.1481), (0.005422, 0.1499, -0.1775), (0.005422, -0.1499, -0.1775), (-0.205, 0.1431, -0.1772), (-0.205, -0.1431, -0.1772), (-0.3018, 4.657e-10, -0.1671), (-0.2855, -0.1081, -0.1758), (-0.2855, 0.1081, -0.1758), (0.503, 1.513e-09, -0.1775), (0.3288, 0.144, -0.1775), (0.3288, -0.144, -0.1775), (0.458, 0.101, -0.1647), (0.1625, 0.1514, -0.1647), (-0.2677, -0.1381, -0.1632), (-0.3034, -0.07808, -0.1615), (-0.1201, 0.1492, -0.1644), (-0.2677, 0.1381, -0.1632), (0.1625, -0.1514, -0.1647), (0.458, -0.101, -0.1647), (-0.3034, 0.07808, -0.1615), (-0.1201, -0.1492, -0.1644), (-0.06878, 0.0923, 0.01743), (0.07301, -0.08447, 0.03949), (0.05852, -0.1372, -0.0994), (-0.05205, 0.1401, -0.1036), (0.001056, 1.106e-08, 0.05076), (0.0006595, -0.1281, -0.03552), (0.0006595, 0.1281, -0.03552), (0.4783, -0.1449, 0.2203), (0.2718, -0.1127, 0.2774), (0.2718, 0.1127, 0.2774), (0.4824, 0.1399, 0.2794), (0.5273, -0.08081, 0.2604), (0.3745, 0.16, 0.2589), (0.2282, 1.717e-08, 0.2575), (0.3745, -0.1599, 0.2589), (0.5316, 0.06025, 0.2855), (0.5197, 0.05249, -0.09778), (0.5265, 0.08475, 0.1731), (0.5307, 0.07658, 0.0663), (0.5273, 0.08271, 0.2604), (0.5357, 0.00128, -0.0192), (0.5349, 0.00128, 0.2798), (0.5331, 0.001326, 0.2209), (0.537, 0.001326, 0.1273), (0.005979, 0.1067, -0.183), (0.005979, -0.1067, -0.183), (-0.1469, 0.1004, -0.1821), (-0.1469, -0.1004, -0.1821), (-0.2194, 5.821e-10, -0.1731), (-0.2057, -0.07231, -0.1772), (-0.2057, 0.07231, -0.1772), (0.3535, -2.328e-10, -0.183), (0.2336, 0.09776, -0.183), (0.2336, -0.09776, -0.183), (-0.1158, 0.1412, -0.1828), (0.1578, 0.1435, -0.183), (0.1578, -0.1435, -0.183), (-0.1158, -0.1412, -0.1828), (-0.2461, 0.1239, -0.1805), (-0.2461, -0.1239, -0.1805), (-0.2863, -0.06001, -0.1715), (-0.2863, 0.06001, -0.1715), (0.4407, 0.09408, -0.183), (0.4407, -0.09408, -0.183), (-0.1814, 0.1446, -0.1393), (0.07386, 0.1251, -0.03076), (0.3498, -0.147, 0.1256), (-0.0676, -0.1331, -0.0434), (0.005656, -4.657e-10, -0.1454), (-0.06842, 1.931e-08, 0.04036), (-0.2521, 3.306e-08, -0.06029), (-0.1823, -0.1383, -0.06578), (-0.181, 2.426e-08, 0.002466), (-0.1812, 2.095e-09, -0.1446), (-0.2823, 2.561e-08, -0.1115), (-0.2568, 6.985e-10, -0.1432), (-0.2554, 0.1226, -0.1386), (-0.2535, -0.1169, -0.09689), (0.5272, 0.07102, -0.02115), (0.3349, 0.1356, -0.02287), (0.3235, -0.1393, -0.1374), (0.3204, 2.328e-10, -0.1454), (0.3771, -0.1583, 0.2784), (0.1761, 1.839e-08, 0.1268), (0.5292, -0.07943, 0.1273), (0.3498, 0.1471, 0.1256), (0.378, 0.1683, 0.2876), (0.2323, 1.625e-08, 0.277), (0.3771, 0.1583, 0.2784), (0.5284, -0.07737, 0.2799), (0.3781, -0.1807, 0.333), (0.5362, 0.0003905, 0.2885), (0.378, -0.1683, 0.2876), (0.2212, 1.858e-08, 0.2861), (0.228, 1.918e-08, 0.3736), (0.2092, 2.221e-08, 0.3314), (0.3781, 0.1807, 0.333), (0.547, 1.245e-05, 0.3347), (0.3782, 0.1606, 0.375), (0.5283, 1.914e-08, 0.3765), (0.3782, -0.1606, 0.375), (0.3782, 0.1399, 0.301), (0.5089, 1.327e-08, 0.3023), (0.3782, -0.1399, 0.301), (0.2474, 1.688e-08, 0.2997), (0.3349, -0.1355, -0.02287), (0.3235, 0.1393, -0.1374), (0.5053, 0.0003816, -0.1347), (-0.2554, -0.1226, -0.1386), (-0.2535, 0.1169, -0.09689), (-0.2853, 5.588e-09, -0.1375), (-0.1814, -0.1446, -0.1393), (0.004379, -0.1426, -0.1345), (0.004379, 0.1426, -0.1345), (-0.1823, 0.1383, -0.06578), (0.005529, -0.1483, -0.1462), (-0.2709, 0.1174, -0.1463), (0.3223, 0.1423, -0.1462), (0.005529, 0.1483, -0.1462), (0.3223, -0.1423, -0.1462), (0.4934, -4.657e-10, -0.1462), (-0.1933, -0.145, -0.1453), (-0.2709, -0.1174, -0.1463), (-0.1933, 0.145, -0.1453), (-0.2953, 0.0, -0.1482), (0.3292, 0.1451, -0.1647), (-0.2851, -0.1083, -0.1626), (-0.2053, 0.1445, -0.1639), (0.3292, -0.1451, -0.1647), (-0.2851, 0.1083, -0.1626), (-0.2053, -0.1445, -0.1639), (0.0054, 0.1512, -0.1646), (0.5039, -1.091e-09, -0.1647), (-0.303, 0.0, -0.1613), (0.0054, -0.1512, -0.1646), (0.06945, 1.56e-08, 0.06509), (0.07386, -0.1251, -0.03076), (-0.0676, 0.1331, -0.0434), (0.5262, -0.08265, 0.2208), (0.3687, 0.1632, 0.2193), (0.2181, 1.81e-08, 0.2178), (0.3687, -0.1631, 0.2193), (0.5272, -0.06917, -0.02115), (0.5284, 0.07922, 0.2799), (0.5262, 0.08456, 0.2208), (0.5292, 0.08133, 0.1273), (-0.008994, 5.588e-09, -0.1807), (0.005453, 0.142, -0.183), (0.005453, -0.142, -0.183), (-0.1958, 0.1348, -0.1822), (-0.1958, -0.1348, -0.1822), (-0.2879, 2.328e-10, -0.1699), (-0.2707, -0.09932, -0.176), (-0.2707, 0.09932, -0.176), (0.4816, -4.657e-10, -0.183), (0.3154, 0.1359, -0.183), (0.3154, -0.1359, -0.183)], [], [(45, 100, 285, 200), (100, 2, 113, 285), (285, 113, 10, 112), (200, 285, 112, 49), (77, 247, 286, 199), (247, 74, 102, 286), (286, 102, 7, 183), (199, 286, 183, 46), (5, 129, 287, 138), (129, 17, 137, 287), (287, 137, 22, 135), (138, 287, 135, 20), (76, 246, 288, 198), (246, 75, 108, 288), (288, 108, 1, 98), (198, 288, 98, 44), (2, 101, 289, 97), (101, 6, 104, 289), (289, 104, 4, 107), (97, 289, 107, 0), (74, 241, 290, 245), (241, 3, 99, 290), (290, 99, 1, 108), (245, 290, 108, 75), (9, 111, 291, 122), (111, 11, 121, 291), (291, 121, 15, 119), (122, 291, 119, 13), (44, 98, 292, 197), (98, 1, 115, 292), (292, 115, 9, 110), (197, 292, 110, 48), (1, 99, 293, 115), (99, 3, 114, 293), (293, 114, 11, 111), (115, 293, 111, 9), (2, 97, 294, 113), (97, 0, 116, 294), (294, 116, 8, 109), (113, 294, 109, 10), (50, 118, 295, 196), (118, 13, 119, 295), (295, 119, 15, 188), (196, 295, 188, 51), (10, 109, 296, 124), (109, 8, 123, 296), (296, 123, 12, 117), (124, 296, 117, 14), (49, 112, 297, 195), (112, 10, 124, 297), (297, 124, 14, 120), (195, 297, 120, 51), (48, 110, 298, 194), (110, 9, 122, 298), (298, 122, 13, 118), (194, 298, 118, 50), (52, 189, 299, 257), (189, 19, 259, 299), (299, 259, 85, 261), (257, 299, 261, 83), (46, 183, 300, 192), (183, 7, 130, 300), (300, 130, 19, 189), (192, 300, 189, 52), (47, 106, 301, 191), (106, 4, 132, 301), (301, 132, 16, 128), (191, 301, 128, 53), (4, 104, 302, 132), (104, 6, 131, 302), (302, 131, 18, 126), (132, 302, 126, 16), (79, 255, 303, 249), (255, 78, 145, 303), (303, 145, 26, 143), (249, 303, 143, 24), (7, 105, 304, 139), (105, 5, 138, 304), (304, 138, 20, 133), (139, 304, 133, 21), (17, 127, 305, 137), (127, 85, 264, 305), (305, 264, 84, 134), (137, 305, 134, 22), (19, 130, 306, 140), (130, 7, 139, 306), (306, 139, 21, 136), (140, 306, 136, 23), (27, 144, 307, 154), (144, 25, 153, 307), (307, 153, 29, 152), (154, 307, 152, 31), (80, 254, 308, 250), (254, 79, 249, 308), (308, 249, 24, 141), (250, 308, 141, 25), (81, 253, 309, 251), (253, 80, 250, 309), (309, 250, 25, 144), (251, 309, 144, 27), (78, 252, 310, 145), (252, 86, 262, 310), (310, 262, 82, 142), (145, 310, 142, 26), (28, 151, 311, 162), (151, 30, 161, 311), (311, 161, 35, 159), (162, 311, 159, 33), (26, 142, 312, 155), (82, 256, 312, 142), (27, 154, 312, 256), (31, 150, 312, 154), (30, 155, 312, 150), (24, 143, 313, 156), (143, 26, 155, 313), (313, 155, 30, 151), (156, 313, 151, 28), (25, 141, 314, 153), (141, 24, 156, 314), (314, 156, 28, 149), (153, 314, 149, 29), (32, 157, 315, 169), (157, 33, 170, 315), (315, 170, 37, 165), (169, 315, 165, 36), (29, 149, 316, 163), (149, 28, 162, 316), (316, 162, 33, 157), (163, 316, 157, 32), (31, 152, 317, 164), (152, 29, 163, 317), (317, 163, 32, 160), (164, 317, 160, 34), (30, 150, 318, 161), (150, 31, 164, 318), (318, 164, 34, 158), (161, 318, 158, 35), (34, 160, 319, 171), (160, 32, 169, 319), (319, 169, 36, 168), (171, 319, 168, 38), (35, 158, 320, 172), (158, 34, 171, 320), (320, 171, 38, 166), (172, 320, 166, 39), (33, 159, 321, 170), (159, 35, 172, 321), (321, 172, 39, 167), (170, 321, 167, 37), (38, 168, 322, 177), (168, 36, 178, 322), (322, 178, 40, 176), (177, 322, 176, 42), (39, 166, 323, 179), (166, 38, 177, 323), (323, 177, 42, 174), (179, 323, 174, 43), (37, 167, 324, 180), (167, 39, 179, 324), (324, 179, 43, 175), (180, 324, 175, 41), (36, 165, 325, 178), (165, 37, 180, 325), (325, 180, 41, 173), (178, 325, 173, 40), (5, 184, 326, 129), (184, 47, 191, 326), (326, 191, 53, 190), (129, 326, 190, 17), (6, 103, 327, 131), (103, 46, 192, 327), (327, 192, 52, 125), (131, 327, 125, 18), (18, 125, 328, 126), (52, 257, 328, 125), (83, 193, 328, 257), (53, 128, 328, 193), (16, 126, 328, 128), (8, 185, 329, 123), (185, 48, 194, 329), (329, 194, 50, 187), (123, 329, 187, 12), (11, 186, 330, 121), (186, 49, 195, 330), (330, 195, 51, 188), (121, 330, 188, 15), (12, 187, 331, 117), (187, 50, 196, 331), (331, 196, 51, 120), (117, 331, 120, 14), (0, 181, 332, 116), (181, 44, 197, 332), (332, 197, 48, 185), (116, 332, 185, 8), (4, 106, 333, 107), (47, 243, 333, 106), (76, 198, 333, 243), (44, 181, 333, 198), (0, 107, 333, 181), (2, 100, 334, 101), (45, 244, 334, 100), (77, 199, 334, 244), (46, 103, 334, 199), (6, 101, 334, 103), (3, 182, 335, 114), (182, 45, 200, 335), (335, 200, 49, 186), (114, 335, 186, 11), (0, 211, 336, 107), (107, 336, 212, 4), (336, 202, 56, 212), (211, 54, 202, 336), (14, 124, 337, 213), (124, 10, 214, 337), (337, 214, 59, 207), (213, 337, 207, 61), (18, 215, 338, 131), (131, 338, 216, 6), (338, 209, 57, 216), (215, 63, 209, 338), (6, 216, 339, 101), (101, 339, 217, 2), (339, 201, 55, 217), (216, 57, 201, 339), (4, 212, 340, 132), (132, 340, 218, 16), (340, 210, 62, 218), (212, 56, 210, 340), (16, 218, 341, 126), (126, 341, 215, 18), (341, 208, 63, 215), (218, 62, 208, 341), (8, 219, 342, 116), (116, 342, 211, 0), (342, 204, 54, 211), (219, 58, 204, 342), (8, 123, 343, 219), (123, 12, 220, 343), (343, 220, 60, 206), (219, 343, 206, 58), (2, 217, 344, 113), (113, 344, 214, 10), (344, 203, 59, 214), (217, 55, 203, 344), (14, 213, 345, 117), (117, 345, 220, 12), (345, 205, 60, 220), (213, 61, 205, 345), (63, 231, 346, 209), (209, 346, 232, 57), (346, 229, 87, 232), (231, 96, 229, 346), (58, 206, 347, 233), (206, 60, 234, 347), (347, 234, 94, 226), (233, 347, 226, 92), (55, 235, 348, 203), (203, 348, 236, 59), (348, 223, 91, 236), (235, 88, 223, 348), (56, 237, 349, 210), (210, 349, 238, 62), (349, 230, 95, 238), (237, 90, 230, 349), (61, 207, 350, 239), (207, 59, 236, 350), (350, 236, 91, 227), (239, 350, 227, 93), (58, 233, 351, 204), (204, 351, 240, 54), (351, 224, 89, 240), (233, 92, 224, 351), (57, 232, 352, 201), (201, 352, 235, 55), (352, 221, 88, 235), (232, 87, 221, 352), (62, 238, 353, 208), (208, 353, 231, 63), (353, 228, 96, 231), (238, 95, 228, 353), (61, 239, 354, 205), (205, 354, 234, 60), (354, 225, 94, 234), (239, 93, 225, 354), (54, 240, 355, 202), (202, 355, 237, 56), (355, 222, 90, 237), (240, 89, 222, 355), (7, 102, 356, 105), (102, 74, 245, 356), (356, 245, 75, 242), (105, 356, 242, 5), (47, 184, 357, 243), (184, 5, 242, 357), (357, 242, 75, 246), (243, 357, 246, 76), (45, 182, 358, 244), (182, 3, 241, 358), (358, 241, 74, 247), (244, 358, 247, 77), (22, 134, 359, 248), (134, 84, 263, 359), (359, 263, 86, 252), (248, 359, 252, 78), (23, 136, 360, 148), (136, 21, 147, 360), (360, 147, 80, 253), (148, 360, 253, 81), (21, 133, 361, 147), (133, 20, 146, 361), (361, 146, 79, 254), (147, 361, 254, 80), (20, 135, 362, 146), (135, 22, 248, 362), (362, 248, 78, 255), (146, 362, 255, 79), (83, 261, 363, 193), (261, 85, 127, 363), (363, 127, 17, 190), (193, 363, 190, 53), (82, 262, 364, 256), (262, 86, 260, 364), (364, 260, 81, 251), (256, 364, 251, 27), (86, 263, 365, 260), (263, 84, 258, 365), (365, 258, 23, 148), (260, 365, 148, 81), (84, 264, 366, 258), (264, 85, 259, 366), (366, 259, 19, 140), (258, 366, 140, 23), (67, 273, 367, 265), (65, 265, 367, 267), (69, 267, 367, 271), (71, 271, 367, 269), (70, 269, 367, 270), (68, 270, 367, 268), (64, 268, 367, 266), (66, 266, 367, 274), (72, 274, 367, 272), (73, 272, 367, 273), (65, 275, 368, 265), (265, 368, 276, 67), (368, 221, 87, 276), (275, 88, 221, 368), (66, 277, 369, 266), (266, 369, 278, 64), (369, 222, 89, 278), (277, 90, 222, 369), (69, 279, 370, 267), (267, 370, 275, 65), (370, 223, 88, 275), (279, 91, 223, 370), (64, 278, 371, 268), (268, 371, 280, 68), (371, 224, 92, 280), (278, 89, 224, 371), (70, 281, 372, 269), (269, 372, 282, 71), (372, 225, 93, 282), (281, 94, 225, 372), (68, 280, 373, 270), (270, 373, 281, 70), (373, 226, 94, 281), (280, 92, 226, 373), (71, 282, 374, 271), (271, 374, 279, 69), (374, 227, 91, 279), (282, 93, 227, 374), (73, 283, 375, 272), (272, 375, 284, 72), (375, 228, 95, 284), (283, 96, 228, 375), (67, 276, 376, 273), (273, 376, 283, 73), (376, 229, 96, 283), (276, 87, 229, 376), (72, 284, 377, 274), (274, 377, 277, 66), (377, 230, 90, 277), (284, 95, 230, 377)])
_uv = me_cube_002.uv_layers.new(name='UVMap')
_uv.uv.foreach_set('vector', [0.08463, 0.8293, 0.0942, 0.831, 0.05879, 0.8351, 0.05758, 0.8339, 0.0942, 0.831, 0.07898, 0.8325, 0.05709, 0.836, 0.05879, 0.8351, 0.05879, 0.8351, 0.05709, 0.836, 0.03521, 0.8395, 0.03683, 0.8407, 0.05758, 0.8339, 0.05879, 0.8351, 0.03683, 0.8407, 0.03642, 0.8399, 0.1369, 0.6022, 0.1596, 0.5553, 0.197, 0.5661, 0.1692, 0.6203, 0.1596, 0.5553, 0.1745, 0.5024, 0.216, 0.5054, 0.197, 0.5661, 0.197, 0.5661, 0.216, 0.5054, 0.2708, 0.5283, 0.2383, 0.5954, 0.1692, 0.6203, 0.197, 0.5661, 0.2383, 0.5954, 0.2038, 0.6504, 0.2584, 0.3294, 0.3027, 0.2225, 0.3389, 0.2331, 0.3099, 0.3304, 0.3027, 0.2225, 0.3409, 0.1366, 0.3723, 0.1497, 0.3389, 0.2331, 0.3389, 0.2331, 0.3723, 0.1497, 0.3977, 0.1574, 0.369, 0.2351, 0.3099, 0.3304, 0.3389, 0.2331, 0.369, 0.2351, 0.3449, 0.3274, 0.09739, 0.2859, 0.1326, 0.3292, 0.0983, 0.3478, 0.06612, 0.3121, 0.1326, 0.3292, 0.1605, 0.3795, 0.1241, 0.3909, 0.0983, 0.3478, 0.0983, 0.3478, 0.1241, 0.3909, 0.09381, 0.4011, 0.06943, 0.3648, 0.06612, 0.3121, 0.0983, 0.3478, 0.06943, 0.3648, 0.03928, 0.3363, 0.8709, 0.4902, 0.8709, 0.567, 0.7941, 0.569, 0.7941, 0.5056, 0.8709, 0.567, 0.8709, 0.6438, 0.7941, 0.6483, 0.7941, 0.569, 0.7941, 0.569, 0.7941, 0.6483, 0.7173, 0.6438, 0.7173, 0.567, 0.7941, 0.5056, 0.7941, 0.569, 0.7173, 0.567, 0.7173, 0.4902, 0.1745, 0.5024, 0.1382, 0.5007, 0.1381, 0.4452, 0.1751, 0.4405, 0.1382, 0.5007, 0.1076, 0.4988, 0.1073, 0.4492, 0.1381, 0.4452, 0.1381, 0.4452, 0.1073, 0.4492, 0.09381, 0.4011, 0.1241, 0.3909, 0.1751, 0.4405, 0.1381, 0.4452, 0.1241, 0.3909, 0.1605, 0.3795, 0.05163, 0.4163, 0.06284, 0.4557, 0.04434, 0.4586, 0.03545, 0.4247, 0.06284, 0.4557, 0.06377, 0.4967, 0.04604, 0.4935, 0.04434, 0.4586, 0.04434, 0.4586, 0.04604, 0.4935, 0.03368, 0.4862, 0.02934, 0.4609, 0.03545, 0.4247, 0.04434, 0.4586, 0.02934, 0.4609, 0.0258, 0.4354, 0.03928, 0.3363, 0.06943, 0.3648, 0.04833, 0.379, 0.02119, 0.3577, 0.06943, 0.3648, 0.09381, 0.4011, 0.07047, 0.4091, 0.04833, 0.379, 0.04833, 0.379, 0.07047, 0.4091, 0.05163, 0.4163, 0.03295, 0.3919, 0.02119, 0.3577, 0.04833, 0.379, 0.03295, 0.3919, 0.01042, 0.3774, 0.09381, 0.4011, 0.1073, 0.4492, 0.08311, 0.4527, 0.07047, 0.4091, 0.1073, 0.4492, 0.1076, 0.4988, 0.08361, 0.4978, 0.08311, 0.4527, 0.08311, 0.4527, 0.08361, 0.4978, 0.06377, 0.4967, 0.06284, 0.4557, 0.07047, 0.4091, 0.08311, 0.4527, 0.06284, 0.4557, 0.05163, 0.4163, 0.8709, 0.4902, 0.7941, 0.5056, 0.7941, 0.4705, 0.8709, 0.4688, 0.7941, 0.5056, 0.7173, 0.4902, 0.7173, 0.4688, 0.7941, 0.4705, 0.7941, 0.4705, 0.7173, 0.4688, 0.7173, 0.4475, 0.7941, 0.4489, 0.8709, 0.4688, 0.7941, 0.4705, 0.7941, 0.4489, 0.8709, 0.4475, 0.003885, 0.4256, 0.01559, 0.4286, 0.01796, 0.4626, 0.008183, 0.4641, 0.01559, 0.4286, 0.0258, 0.4354, 0.02934, 0.4609, 0.01796, 0.4626, 0.01796, 0.4626, 0.02934, 0.4609, 0.03368, 0.4862, 0.02604, 0.4956, 0.008183, 0.4641, 0.01796, 0.4626, 0.02604, 0.4956, 0.01575, 0.502, 0.8709, 0.4475, 0.7941, 0.4489, 0.7941, 0.4314, 0.8608, 0.4312, 0.7941, 0.4489, 0.7173, 0.4475, 0.7275, 0.4312, 0.7941, 0.4314, 0.7941, 0.4314, 0.7275, 0.4312, 0.7376, 0.415, 0.7941, 0.415, 0.8608, 0.4312, 0.7941, 0.4314, 0.7941, 0.415, 0.8506, 0.415, 0.03642, 0.8399, 0.03683, 0.8407, 0.02015, 0.851, 0.01906, 0.8503, 0.03683, 0.8407, 0.03521, 0.8395, 0.02065, 0.8505, 0.02015, 0.851, 0.02015, 0.851, 0.02065, 0.8505, 0.006097, 0.8616, 0.008512, 0.8723, 0.01906, 0.8503, 0.02015, 0.851, 0.008512, 0.8723, 0.00702, 0.8726, 0.01042, 0.3774, 0.03295, 0.3919, 0.02127, 0.4063, 0.004657, 0.3979, 0.03295, 0.3919, 0.05163, 0.4163, 0.03545, 0.4247, 0.02127, 0.4063, 0.02127, 0.4063, 0.03545, 0.4247, 0.0258, 0.4354, 0.01559, 0.4286, 0.004657, 0.3979, 0.02127, 0.4063, 0.01559, 0.4286, 0.003885, 0.4256, 0.2765, 0.7489, 0.3192, 0.7214, 0.342, 0.768, 0.297, 0.7881, 0.3192, 0.7214, 0.3557, 0.6994, 0.3798, 0.7509, 0.342, 0.768, 0.342, 0.768, 0.3798, 0.7509, 0.3952, 0.7879, 0.3561, 0.8021, 0.297, 0.7881, 0.342, 0.768, 0.3561, 0.8021, 0.3093, 0.8192, 0.2038, 0.6504, 0.2383, 0.5954, 0.282, 0.6564, 0.2426, 0.6981, 0.2383, 0.5954, 0.2708, 0.5283, 0.3178, 0.6237, 0.282, 0.6564, 0.282, 0.6564, 0.3178, 0.6237, 0.3557, 0.6994, 0.3192, 0.7214, 0.2426, 0.6981, 0.282, 0.6564, 0.3192, 0.7214, 0.2765, 0.7489, 0.2569, 0.9934, 0.2442, 0.991, 0.3302, 0.9855, 0.335, 0.9878, 0.2442, 0.991, 0.2366, 0.9905, 0.3285, 0.9863, 0.3302, 0.9855, 0.3302, 0.9855, 0.3285, 0.9863, 0.4205, 0.982, 0.3993, 0.964, 0.335, 0.9878, 0.3302, 0.9855, 0.3993, 0.964, 0.4033, 0.9734, 0.7173, 0.6438, 0.7941, 0.6483, 0.7941, 0.7373, 0.7173, 0.7369, 0.7941, 0.6483, 0.8709, 0.6438, 0.8709, 0.7369, 0.7941, 0.7373, 0.7941, 0.7373, 0.8709, 0.7369, 0.8709, 0.8299, 0.7941, 0.8299, 0.7173, 0.7369, 0.7941, 0.7373, 0.7941, 0.8299, 0.7173, 0.8299, 0.4, 0.3293, 0.4205, 0.2423, 0.4315, 0.2444, 0.4115, 0.3304, 0.4205, 0.2423, 0.4452, 0.1698, 0.4557, 0.1724, 0.4315, 0.2444, 0.4315, 0.2444, 0.4557, 0.1724, 0.4596, 0.1734, 0.4356, 0.2451, 0.4115, 0.3304, 0.4315, 0.2444, 0.4356, 0.2451, 0.4157, 0.3308, 0.2708, 0.5283, 0.2623, 0.4299, 0.3027, 0.4274, 0.3163, 0.5218, 0.2623, 0.4299, 0.2584, 0.3294, 0.3099, 0.3304, 0.3027, 0.4274, 0.3027, 0.4274, 0.3099, 0.3304, 0.3449, 0.3274, 0.3375, 0.4263, 0.3163, 0.5218, 0.3027, 0.4274, 0.3375, 0.4263, 0.3487, 0.5229, 0.3409, 0.1366, 0.3656, 0.07724, 0.3958, 0.08982, 0.3723, 0.1497, 0.3656, 0.07724, 0.3818, 0.03381, 0.4124, 0.0441, 0.3958, 0.08982, 0.3958, 0.08982, 0.4124, 0.0441, 0.4362, 0.0522, 0.4195, 0.09914, 0.3723, 0.1497, 0.3958, 0.08982, 0.4195, 0.09914, 0.3977, 0.1574, 0.3557, 0.6994, 0.3178, 0.6237, 0.3484, 0.6118, 0.3825, 0.6865, 0.3178, 0.6237, 0.2708, 0.5283, 0.3163, 0.5218, 0.3484, 0.6118, 0.3484, 0.6118, 0.3163, 0.5218, 0.3487, 0.5229, 0.3752, 0.609, 0.3825, 0.6865, 0.3484, 0.6118, 0.3752, 0.609, 0.4049, 0.6787, 0.5912, 0.03085, 0.7119, 0.01477, 0.7074, 0.03093, 0.5961, 0.06441, 0.7119, 0.01477, 0.8286, 0.07015, 0.8134, 0.08016, 0.7074, 0.03093, 0.7074, 0.03093, 0.8134, 0.08016, 0.7956, 0.0936, 0.7038, 0.05005, 0.5961, 0.06441, 0.7074, 0.03093, 0.7038, 0.05005, 0.6074, 0.08265, 0.4016, 0.5184, 0.3932, 0.4248, 0.4048, 0.4245, 0.4128, 0.5168, 0.3932, 0.4248, 0.4, 0.3293, 0.4115, 0.3304, 0.4048, 0.4245, 0.4048, 0.4245, 0.4115, 0.3304, 0.4157, 0.3308, 0.409, 0.4244, 0.4128, 0.5168, 0.4048, 0.4245, 0.409, 0.4244, 0.4168, 0.5163, 0.4479, 0.6659, 0.423, 0.6001, 0.4334, 0.5977, 0.4575, 0.6631, 0.423, 0.6001, 0.4016, 0.5184, 0.4128, 0.5168, 0.4334, 0.5977, 0.4334, 0.5977, 0.4128, 0.5168, 0.4168, 0.5163, 0.4372, 0.5969, 0.4575, 0.6631, 0.4334, 0.5977, 0.4372, 0.5969, 0.4611, 0.6621, 0.4452, 0.1698, 0.4653, 0.1141, 0.4756, 0.1173, 0.4557, 0.1724, 0.4653, 0.1141, 0.4819, 0.06821, 0.4921, 0.07185, 0.4756, 0.1173, 0.4756, 0.1173, 0.4921, 0.07185, 0.4959, 0.0732, 0.4794, 0.1185, 0.4557, 0.1724, 0.4756, 0.1173, 0.4794, 0.1185, 0.4596, 0.1734, 0.7887, 0.3035, 0.6885, 0.3302, 0.6874, 0.3018, 0.7673, 0.2808, 0.6885, 0.3302, 0.5921, 0.2802, 0.6112, 0.2613, 0.6874, 0.3018, 0.6874, 0.3018, 0.6112, 0.2613, 0.6291, 0.2431, 0.687, 0.2747, 0.7673, 0.2808, 0.6874, 0.3018, 0.687, 0.2747, 0.7482, 0.2594, 0.563, 0.3309, 0.5097, 0.2548, 0.5368, 0.1754, 0.5768, 0.2981, 0.5064, 0.1628, 0.529, 0.08735, 0.5368, 0.1754, 0.5097, 0.2548, 0.5912, 0.03085, 0.5961, 0.06441, 0.5368, 0.1754, 0.529, 0.08735, 0.6074, 0.08265, 0.5631, 0.1779, 0.5368, 0.1754, 0.5961, 0.06441, 0.5921, 0.2802, 0.5768, 0.2981, 0.5368, 0.1754, 0.5631, 0.1779, 0.8216, 0.3351, 0.6917, 0.3707, 0.6901, 0.3518, 0.8065, 0.3211, 0.6917, 0.3707, 0.563, 0.3309, 0.5768, 0.2981, 0.6901, 0.3518, 0.6901, 0.3518, 0.5768, 0.2981, 0.5921, 0.2802, 0.6885, 0.3302, 0.8065, 0.3211, 0.6901, 0.3518, 0.6885, 0.3302, 0.7887, 0.3035, 0.8286, 0.07015, 0.8713, 0.2062, 0.8515, 0.204, 0.8134, 0.08016, 0.8713, 0.2062, 0.8216, 0.3351, 0.8065, 0.3211, 0.8515, 0.204, 0.8515, 0.204, 0.8065, 0.3211, 0.7887, 0.3035, 0.8281, 0.2017, 0.8134, 0.08016, 0.8515, 0.204, 0.8281, 0.2017, 0.7956, 0.0936, 0.7552, 0.1297, 0.7737, 0.1968, 0.7567, 0.1948, 0.742, 0.1412, 0.7737, 0.1968, 0.7482, 0.2594, 0.7362, 0.2449, 0.7567, 0.1948, 0.7567, 0.1948, 0.7362, 0.2449, 0.7266, 0.2328, 0.7431, 0.1929, 0.742, 0.1412, 0.7567, 0.1948, 0.7431, 0.1929, 0.7313, 0.1501, 0.7956, 0.0936, 0.8281, 0.2017, 0.7997, 0.1992, 0.7745, 0.1121, 0.8281, 0.2017, 0.7887, 0.3035, 0.7673, 0.2808, 0.7997, 0.1992, 0.7997, 0.1992, 0.7673, 0.2808, 0.7482, 0.2594, 0.7737, 0.1968, 0.7745, 0.1121, 0.7997, 0.1992, 0.7737, 0.1968, 0.7552, 0.1297, 0.6074, 0.08265, 0.7038, 0.05005, 0.7011, 0.07659, 0.6239, 0.1025, 0.7038, 0.05005, 0.7956, 0.0936, 0.7745, 0.1121, 0.7011, 0.07659, 0.7011, 0.07659, 0.7745, 0.1121, 0.7552, 0.1297, 0.6989, 0.1025, 0.6239, 0.1025, 0.7011, 0.07659, 0.6989, 0.1025, 0.6394, 0.1222, 0.5921, 0.2802, 0.5631, 0.1779, 0.5887, 0.1792, 0.6112, 0.2613, 0.5631, 0.1779, 0.6074, 0.08265, 0.6239, 0.1025, 0.5887, 0.1792, 0.5887, 0.1792, 0.6239, 0.1025, 0.6394, 0.1222, 0.6123, 0.1804, 0.6112, 0.2613, 0.5887, 0.1792, 0.6123, 0.1804, 0.6291, 0.2431, 0.6394, 0.1222, 0.6989, 0.1025, 0.697, 0.1194, 0.6493, 0.1352, 0.6989, 0.1025, 0.7552, 0.1297, 0.742, 0.1412, 0.697, 0.1194, 0.697, 0.1194, 0.742, 0.1412, 0.7313, 0.1501, 0.6952, 0.1327, 0.6493, 0.1352, 0.697, 0.1194, 0.6952, 0.1327, 0.6571, 0.1452, 0.6291, 0.2431, 0.6123, 0.1804, 0.6277, 0.1816, 0.6412, 0.2315, 0.6123, 0.1804, 0.6394, 0.1222, 0.6493, 0.1352, 0.6277, 0.1816, 0.6277, 0.1816, 0.6493, 0.1352, 0.6571, 0.1452, 0.6398, 0.1824, 0.6412, 0.2315, 0.6277, 0.1816, 0.6398, 0.1824, 0.6507, 0.2225, 0.7482, 0.2594, 0.687, 0.2747, 0.6874, 0.257, 0.7362, 0.2449, 0.687, 0.2747, 0.6291, 0.2431, 0.6412, 0.2315, 0.6874, 0.257, 0.6874, 0.257, 0.6412, 0.2315, 0.6507, 0.2225, 0.6877, 0.2426, 0.7362, 0.2449, 0.6874, 0.257, 0.6877, 0.2426, 0.7266, 0.2328, 0.6571, 0.1452, 0.6952, 0.1327, 0.6936, 0.1488, 0.6672, 0.1568, 0.6952, 0.1327, 0.7313, 0.1501, 0.7183, 0.1614, 0.6936, 0.1488, 0.6936, 0.1488, 0.7183, 0.1614, 0.7034, 0.1745, 0.6921, 0.1672, 0.6672, 0.1568, 0.6936, 0.1488, 0.6921, 0.1672, 0.679, 0.1699, 0.6507, 0.2225, 0.6398, 0.1824, 0.6547, 0.1829, 0.6616, 0.2111, 0.6398, 0.1824, 0.6571, 0.1452, 0.6672, 0.1568, 0.6547, 0.1829, 0.6547, 0.1829, 0.6672, 0.1568, 0.679, 0.1699, 0.6717, 0.1832, 0.6616, 0.2111, 0.6547, 0.1829, 0.6717, 0.1832, 0.6738, 0.1977, 0.7266, 0.2328, 0.6877, 0.2426, 0.6869, 0.2246, 0.714, 0.2175, 0.6877, 0.2426, 0.6507, 0.2225, 0.6616, 0.2111, 0.6869, 0.2246, 0.6869, 0.2246, 0.6616, 0.2111, 0.6738, 0.1977, 0.6854, 0.2037, 0.714, 0.2175, 0.6869, 0.2246, 0.6854, 0.2037, 0.6989, 0.1998, 0.7313, 0.1501, 0.7431, 0.1929, 0.7258, 0.1905, 0.7183, 0.1614, 0.7431, 0.1929, 0.7266, 0.2328, 0.714, 0.2175, 0.7258, 0.1905, 0.7258, 0.1905, 0.714, 0.2175, 0.6989, 0.1998, 0.7058, 0.1877, 0.7183, 0.1614, 0.7258, 0.1905, 0.7058, 0.1877, 0.7034, 0.1745, 0.2584, 0.3294, 0.2124, 0.2656, 0.2577, 0.1913, 0.3027, 0.2225, 0.2124, 0.2656, 0.1651, 0.2142, 0.2074, 0.1514, 0.2577, 0.1913, 0.2577, 0.1913, 0.2074, 0.1514, 0.2451, 0.08646, 0.2969, 0.1143, 0.3027, 0.2225, 0.2577, 0.1913, 0.2969, 0.1143, 0.3409, 0.1366, 0.2376, 0.8286, 0.2447, 0.828, 0.3299, 0.8332, 0.3283, 0.8324, 0.2447, 0.828, 0.2574, 0.8256, 0.3347, 0.8308, 0.3299, 0.8332, 0.3299, 0.8332, 0.3347, 0.8308, 0.4023, 0.8446, 0.3985, 0.8542, 0.3283, 0.8324, 0.3299, 0.8332, 0.3985, 0.8542, 0.4189, 0.8363, 0.4189, 0.8363, 0.3985, 0.8542, 0.4248, 0.9089, 0.4197, 0.9091, 0.4023, 0.8446, 0.4317, 0.8722, 0.4248, 0.9089, 0.3985, 0.8542, 0.4366, 0.9079, 0.4324, 0.9449, 0.4248, 0.9089, 0.4317, 0.8722, 0.4033, 0.9734, 0.3993, 0.964, 0.4248, 0.9089, 0.4324, 0.9449, 0.4205, 0.982, 0.4197, 0.9091, 0.4248, 0.9089, 0.3993, 0.964, 0.03747, 0.981, 0.0383, 0.9798, 0.02065, 0.9698, 0.0213, 0.9702, 0.0383, 0.9798, 0.03777, 0.9806, 0.01941, 0.9706, 0.02065, 0.9698, 0.02065, 0.9698, 0.01941, 0.9706, 0.006567, 0.9486, 0.008159, 0.9487, 0.0213, 0.9702, 0.02065, 0.9698, 0.008159, 0.9487, 0.005123, 0.9594, 0.06377, 0.4967, 0.05334, 0.5251, 0.03811, 0.5151, 0.04604, 0.4935, 0.05334, 0.5251, 0.03648, 0.5451, 0.02492, 0.5279, 0.03811, 0.5151, 0.03811, 0.5151, 0.02492, 0.5279, 0.01575, 0.502, 0.02604, 0.4956, 0.04604, 0.4935, 0.03811, 0.5151, 0.02604, 0.4956, 0.03368, 0.4862, 0.005123, 0.9594, 0.008159, 0.9487, 0.004465, 0.9106, 0.00561, 0.9105, 0.008159, 0.9487, 0.006567, 0.9486, 0.002467, 0.9106, 0.004465, 0.9106, 0.004465, 0.9106, 0.002467, 0.9106, 0.00702, 0.8726, 0.008512, 0.8723, 0.00561, 0.9105, 0.004465, 0.9106, 0.008512, 0.8723, 0.006097, 0.8616, 0.07954, 0.9874, 0.09476, 0.9889, 0.06012, 0.9851, 0.05851, 0.9842, 0.09476, 0.9889, 0.08526, 0.9906, 0.05891, 0.9863, 0.06012, 0.9851, 0.06012, 0.9851, 0.05891, 0.9863, 0.03777, 0.9806, 0.0383, 0.9798, 0.05851, 0.9842, 0.06012, 0.9851, 0.0383, 0.9798, 0.03747, 0.981, 0.2366, 0.9905, 0.2442, 0.991, 0.1599, 0.9923, 0.1581, 0.989, 0.2569, 0.9934, 0.1997, 0.9969, 0.1599, 0.9923, 0.2442, 0.991, 0.1576, 0.9998, 0.1192, 0.995, 0.1599, 0.9923, 0.1997, 0.9969, 0.08526, 0.9906, 0.09476, 0.9889, 0.1599, 0.9923, 0.1192, 0.995, 0.07954, 0.9874, 0.1581, 0.989, 0.1599, 0.9923, 0.09476, 0.9889, 0.07898, 0.8325, 0.0942, 0.831, 0.1602, 0.8272, 0.1583, 0.8305, 0.08463, 0.8293, 0.1194, 0.8246, 0.1602, 0.8272, 0.0942, 0.831, 0.1585, 0.8196, 0.2006, 0.8224, 0.1602, 0.8272, 0.1194, 0.8246, 0.2574, 0.8256, 0.2447, 0.828, 0.1602, 0.8272, 0.2006, 0.8224, 0.2376, 0.8286, 0.1583, 0.8305, 0.1602, 0.8272, 0.2447, 0.828, 0.1076, 0.4988, 0.09457, 0.5393, 0.0714, 0.5323, 0.08361, 0.4978, 0.09457, 0.5393, 0.07408, 0.5735, 0.05206, 0.5597, 0.0714, 0.5323, 0.0714, 0.5323, 0.05206, 0.5597, 0.03648, 0.5451, 0.05334, 0.5251, 0.08361, 0.4978, 0.0714, 0.5323, 0.05334, 0.5251, 0.06377, 0.4967, 0.5293, 0.5041, 0.5288, 0.5193, 0.5254, 0.5857, 0.5267, 0.5835, 0.5267, 0.5835, 0.5254, 0.5857, 0.5264, 0.6681, 0.5242, 0.6629, 0.5254, 0.5857, 0.5211, 0.5859, 0.5223, 0.6702, 0.5264, 0.6681, 0.5288, 0.5193, 0.5251, 0.5183, 0.5211, 0.5859, 0.5254, 0.5857, 0.6633, 0.4352, 0.6731, 0.4491, 0.6695, 0.4411, 0.6578, 0.4295, 0.6731, 0.4491, 0.6829, 0.463, 0.6807, 0.4526, 0.6695, 0.4411, 0.6695, 0.4411, 0.6807, 0.4526, 0.6786, 0.4421, 0.6679, 0.4337, 0.6578, 0.4295, 0.6695, 0.4411, 0.6679, 0.4337, 0.6523, 0.4238, 0.6625, 0.8475, 0.6503, 0.8238, 0.6769, 0.7562, 0.6774, 0.7554, 0.6774, 0.7554, 0.6769, 0.7562, 0.6895, 0.6694, 0.6922, 0.6632, 0.6769, 0.7562, 0.6801, 0.7596, 0.6932, 0.6716, 0.6895, 0.6694, 0.6503, 0.8238, 0.6514, 0.8269, 0.6801, 0.7596, 0.6769, 0.7562, 0.6922, 0.6632, 0.6895, 0.6694, 0.6933, 0.5875, 0.6921, 0.5852, 0.6921, 0.5852, 0.6933, 0.5875, 0.692, 0.5215, 0.6919, 0.5071, 0.6933, 0.5875, 0.6974, 0.5877, 0.6956, 0.5206, 0.692, 0.5215, 0.6895, 0.6694, 0.6932, 0.6716, 0.6974, 0.5877, 0.6933, 0.5875, 0.5242, 0.6629, 0.5264, 0.6681, 0.5357, 0.7546, 0.5353, 0.7541, 0.5353, 0.7541, 0.5357, 0.7546, 0.5596, 0.8222, 0.5463, 0.8454, 0.5357, 0.7546, 0.5322, 0.7579, 0.5585, 0.8252, 0.5596, 0.8222, 0.5264, 0.6681, 0.5223, 0.6702, 0.5322, 0.7579, 0.5357, 0.7546, 0.5463, 0.8454, 0.5596, 0.8222, 0.6045, 0.8451, 0.6044, 0.8464, 0.6044, 0.8464, 0.6045, 0.8451, 0.6503, 0.8238, 0.6625, 0.8475, 0.6045, 0.8451, 0.6045, 0.85, 0.6514, 0.8269, 0.6503, 0.8238, 0.5596, 0.8222, 0.5585, 0.8252, 0.6045, 0.85, 0.6045, 0.8451, 0.5397, 0.4618, 0.5421, 0.4517, 0.5348, 0.4789, 0.5345, 0.483, 0.5345, 0.483, 0.5348, 0.4789, 0.5288, 0.5193, 0.5293, 0.5041, 0.5348, 0.4789, 0.5326, 0.4736, 0.5251, 0.5183, 0.5288, 0.5193, 0.5421, 0.4517, 0.5446, 0.4417, 0.5326, 0.4736, 0.5348, 0.4789, 0.5397, 0.4618, 0.5498, 0.4487, 0.5536, 0.441, 0.5421, 0.4517, 0.5498, 0.4487, 0.5598, 0.4355, 0.5655, 0.4301, 0.5536, 0.441, 0.5536, 0.441, 0.5655, 0.4301, 0.5711, 0.4247, 0.5554, 0.4338, 0.5421, 0.4517, 0.5536, 0.441, 0.5554, 0.4338, 0.5446, 0.4417, 0.6919, 0.5071, 0.692, 0.5215, 0.6873, 0.4808, 0.6874, 0.4851, 0.6874, 0.4851, 0.6873, 0.4808, 0.6807, 0.4526, 0.6829, 0.463, 0.6873, 0.4808, 0.6896, 0.4754, 0.6786, 0.4421, 0.6807, 0.4526, 0.692, 0.5215, 0.6956, 0.5206, 0.6896, 0.4754, 0.6873, 0.4808, 0.6633, 0.4352, 0.6578, 0.4295, 0.6116, 0.4298, 0.6116, 0.4353, 0.6116, 0.4353, 0.6116, 0.4298, 0.5655, 0.4301, 0.5598, 0.4355, 0.6116, 0.4298, 0.6117, 0.4246, 0.5711, 0.4247, 0.5655, 0.4301, 0.6578, 0.4295, 0.6523, 0.4238, 0.6117, 0.4246, 0.6116, 0.4298, 0.6514, 0.8269, 0.6559, 0.8339, 0.6871, 0.7641, 0.6801, 0.7596, 0.6801, 0.7596, 0.6871, 0.7641, 0.701, 0.6734, 0.6932, 0.6716, 0.6871, 0.7641, 0.6961, 0.769, 0.7111, 0.6752, 0.701, 0.6734, 0.6559, 0.8339, 0.6618, 0.8417, 0.6961, 0.769, 0.6871, 0.7641, 0.5446, 0.4417, 0.5554, 0.4338, 0.5529, 0.4278, 0.5363, 0.435, 0.5554, 0.4338, 0.5711, 0.4247, 0.57, 0.4206, 0.5529, 0.4278, 0.5529, 0.4278, 0.57, 0.4206, 0.5689, 0.4164, 0.5484, 0.4223, 0.5363, 0.435, 0.5529, 0.4278, 0.5484, 0.4223, 0.528, 0.4283, 0.6956, 0.5206, 0.7034, 0.5183, 0.6967, 0.4707, 0.6896, 0.4754, 0.6896, 0.4754, 0.6967, 0.4707, 0.6875, 0.4356, 0.6786, 0.4421, 0.6967, 0.4707, 0.7062, 0.4665, 0.6963, 0.4291, 0.6875, 0.4356, 0.7034, 0.5183, 0.7135, 0.5161, 0.7062, 0.4665, 0.6967, 0.4707, 0.5223, 0.6702, 0.5138, 0.6722, 0.5247, 0.763, 0.5322, 0.7579, 0.5322, 0.7579, 0.5247, 0.763, 0.5537, 0.8329, 0.5585, 0.8252, 0.5247, 0.763, 0.515, 0.7688, 0.5476, 0.8417, 0.5537, 0.8329, 0.5138, 0.6722, 0.5027, 0.6742, 0.515, 0.7688, 0.5247, 0.763, 0.6523, 0.4238, 0.6679, 0.4337, 0.6707, 0.4276, 0.6535, 0.4194, 0.6679, 0.4337, 0.6786, 0.4421, 0.6875, 0.4356, 0.6707, 0.4276, 0.6707, 0.4276, 0.6875, 0.4356, 0.6963, 0.4291, 0.6755, 0.4221, 0.6535, 0.4194, 0.6707, 0.4276, 0.6755, 0.4221, 0.6547, 0.415, 0.5446, 0.4417, 0.5363, 0.435, 0.5257, 0.4687, 0.5326, 0.4736, 0.5326, 0.4736, 0.5257, 0.4687, 0.5173, 0.5157, 0.5251, 0.5183, 0.5257, 0.4687, 0.5165, 0.4642, 0.507, 0.5132, 0.5173, 0.5157, 0.5363, 0.435, 0.528, 0.4283, 0.5165, 0.4642, 0.5257, 0.4687, 0.6932, 0.6716, 0.701, 0.6734, 0.7054, 0.5875, 0.6974, 0.5877, 0.6974, 0.5877, 0.7054, 0.5875, 0.7034, 0.5183, 0.6956, 0.5206, 0.7054, 0.5875, 0.7158, 0.5871, 0.7135, 0.5161, 0.7034, 0.5183, 0.701, 0.6734, 0.7111, 0.6752, 0.7158, 0.5871, 0.7054, 0.5875, 0.5585, 0.8252, 0.5537, 0.8329, 0.6044, 0.8582, 0.6045, 0.85, 0.6045, 0.85, 0.6044, 0.8582, 0.6559, 0.8339, 0.6514, 0.8269, 0.6044, 0.8582, 0.6044, 0.8676, 0.6618, 0.8417, 0.6559, 0.8339, 0.5537, 0.8329, 0.5476, 0.8417, 0.6044, 0.8676, 0.6044, 0.8582, 0.6523, 0.4238, 0.6535, 0.4194, 0.6118, 0.42, 0.6117, 0.4246, 0.6117, 0.4246, 0.6118, 0.42, 0.57, 0.4206, 0.5711, 0.4247, 0.6118, 0.42, 0.6118, 0.4157, 0.5689, 0.4164, 0.57, 0.4206, 0.6535, 0.4194, 0.6547, 0.415, 0.6118, 0.4157, 0.6118, 0.42, 0.5251, 0.5183, 0.5173, 0.5157, 0.5125, 0.5855, 0.5211, 0.5859, 0.5211, 0.5859, 0.5125, 0.5855, 0.5138, 0.6722, 0.5223, 0.6702, 0.5125, 0.5855, 0.5015, 0.5849, 0.5027, 0.6742, 0.5138, 0.6722, 0.5173, 0.5157, 0.507, 0.5132, 0.5015, 0.5849, 0.5125, 0.5855, 0.2708, 0.5283, 0.216, 0.5054, 0.2173, 0.4349, 0.2623, 0.4299, 0.216, 0.5054, 0.1745, 0.5024, 0.1751, 0.4405, 0.2173, 0.4349, 0.2173, 0.4349, 0.1751, 0.4405, 0.1605, 0.3795, 0.2024, 0.3652, 0.2623, 0.4299, 0.2173, 0.4349, 0.2024, 0.3652, 0.2584, 0.3294, 0.1651, 0.2142, 0.2124, 0.2656, 0.17, 0.3072, 0.1292, 0.2568, 0.2124, 0.2656, 0.2584, 0.3294, 0.2024, 0.3652, 0.17, 0.3072, 0.17, 0.3072, 0.2024, 0.3652, 0.1605, 0.3795, 0.1326, 0.3292, 0.1292, 0.2568, 0.17, 0.3072, 0.1326, 0.3292, 0.09739, 0.2859, 0.07408, 0.5735, 0.09457, 0.5393, 0.1247, 0.5471, 0.1038, 0.5874, 0.09457, 0.5393, 0.1076, 0.4988, 0.1382, 0.5007, 0.1247, 0.5471, 0.1247, 0.5471, 0.1382, 0.5007, 0.1745, 0.5024, 0.1596, 0.5553, 0.1038, 0.5874, 0.1247, 0.5471, 0.1596, 0.5553, 0.1369, 0.6022, 0.3977, 0.1574, 0.4195, 0.09914, 0.4445, 0.1076, 0.4239, 0.1643, 0.4195, 0.09914, 0.4362, 0.0522, 0.4612, 0.0609, 0.4445, 0.1076, 0.4445, 0.1076, 0.4612, 0.0609, 0.4819, 0.06821, 0.4653, 0.1141, 0.4239, 0.1643, 0.4445, 0.1076, 0.4653, 0.1141, 0.4452, 0.1698, 0.4049, 0.6787, 0.3752, 0.609, 0.4019, 0.6047, 0.4285, 0.6716, 0.3752, 0.609, 0.3487, 0.5229, 0.3787, 0.5214, 0.4019, 0.6047, 0.4019, 0.6047, 0.3787, 0.5214, 0.4016, 0.5184, 0.423, 0.6001, 0.4285, 0.6716, 0.4019, 0.6047, 0.423, 0.6001, 0.4479, 0.6659, 0.3487, 0.5229, 0.3375, 0.4263, 0.3693, 0.4255, 0.3787, 0.5214, 0.3375, 0.4263, 0.3449, 0.3274, 0.3763, 0.3275, 0.3693, 0.4255, 0.3693, 0.4255, 0.3763, 0.3275, 0.4, 0.3293, 0.3932, 0.4248, 0.3787, 0.5214, 0.3693, 0.4255, 0.3932, 0.4248, 0.4016, 0.5184, 0.3449, 0.3274, 0.369, 0.2351, 0.3979, 0.2384, 0.3763, 0.3275, 0.369, 0.2351, 0.3977, 0.1574, 0.4239, 0.1643, 0.3979, 0.2384, 0.3979, 0.2384, 0.4239, 0.1643, 0.4452, 0.1698, 0.4205, 0.2423, 0.3763, 0.3275, 0.3979, 0.2384, 0.4205, 0.2423, 0.4, 0.3293, 0.2816, 0.0001891, 0.3363, 0.01854, 0.3212, 0.05916, 0.268, 0.03779, 0.3363, 0.01854, 0.3818, 0.03381, 0.3656, 0.07724, 0.3212, 0.05916, 0.3212, 0.05916, 0.3656, 0.07724, 0.3409, 0.1366, 0.2969, 0.1143, 0.268, 0.03779, 0.3212, 0.05916, 0.2969, 0.1143, 0.2451, 0.08646, 0.4959, 0.7505, 0.4925, 0.7518, 0.4768, 0.712, 0.4803, 0.7108, 0.4925, 0.7518, 0.4834, 0.7552, 0.4676, 0.7152, 0.4768, 0.712, 0.4768, 0.712, 0.4676, 0.7152, 0.4479, 0.6659, 0.4575, 0.6631, 0.4803, 0.7108, 0.4768, 0.712, 0.4575, 0.6631, 0.4611, 0.6621, 0.4834, 0.7552, 0.4649, 0.7622, 0.449, 0.7216, 0.4676, 0.7152, 0.4649, 0.7622, 0.4428, 0.7705, 0.4267, 0.7299, 0.449, 0.7216, 0.449, 0.7216, 0.4267, 0.7299, 0.4049, 0.6787, 0.4285, 0.6716, 0.4676, 0.7152, 0.449, 0.7216, 0.4285, 0.6716, 0.4479, 0.6659, 0.4428, 0.7705, 0.4218, 0.7782, 0.4058, 0.7389, 0.4267, 0.7299, 0.4218, 0.7782, 0.3952, 0.7879, 0.3798, 0.7509, 0.4058, 0.7389, 0.4058, 0.7389, 0.3798, 0.7509, 0.3557, 0.6994, 0.3825, 0.6865, 0.4267, 0.7299, 0.4058, 0.7389, 0.3825, 0.6865, 0.4049, 0.6787, 0.6893, 0.6594, 0.6679, 0.7149, 0.6091, 0.5781, 0.6833, 0.5871, 0.6916, 0.5297, 0.6833, 0.5871, 0.6091, 0.5781, 0.6766, 0.5002, 0.6755, 0.4653, 0.6766, 0.5002, 0.6091, 0.5781, 0.6544, 0.4673, 0.6389, 0.4474, 0.6544, 0.4673, 0.6091, 0.5781, 0.6111, 0.4614, 0.5839, 0.4477, 0.6111, 0.4614, 0.6091, 0.5781, 0.5679, 0.4673, 0.547, 0.4645, 0.5679, 0.4673, 0.6091, 0.5781, 0.5446, 0.4987, 0.5283, 0.5276, 0.5446, 0.4987, 0.6091, 0.5781, 0.5342, 0.5856, 0.5253, 0.6586, 0.5342, 0.5856, 0.6091, 0.5781, 0.5452, 0.7147, 0.5631, 0.7896, 0.5452, 0.7147, 0.6091, 0.5781, 0.6057, 0.7825, 0.6479, 0.7896, 0.6057, 0.7825, 0.6091, 0.5781, 0.6679, 0.7149, 0.6916, 0.5297, 0.7077, 0.5186, 0.709, 0.5871, 0.6833, 0.5871, 0.6833, 0.5871, 0.709, 0.5871, 0.7053, 0.6724, 0.6893, 0.6594, 0.709, 0.5871, 0.7158, 0.5871, 0.7111, 0.6752, 0.7053, 0.6724, 0.7077, 0.5186, 0.7135, 0.5161, 0.7158, 0.5871, 0.709, 0.5871, 0.5253, 0.6586, 0.5086, 0.6715, 0.5083, 0.585, 0.5342, 0.5856, 0.5342, 0.5856, 0.5083, 0.585, 0.5127, 0.516, 0.5283, 0.5276, 0.5083, 0.585, 0.5015, 0.5849, 0.507, 0.5132, 0.5127, 0.516, 0.5086, 0.6715, 0.5027, 0.6742, 0.5015, 0.5849, 0.5083, 0.585, 0.6755, 0.4653, 0.6887, 0.4432, 0.6998, 0.4724, 0.6766, 0.5002, 0.6766, 0.5002, 0.6998, 0.4724, 0.7077, 0.5186, 0.6916, 0.5297, 0.6998, 0.4724, 0.7062, 0.4665, 0.7135, 0.5161, 0.7077, 0.5186, 0.6887, 0.4432, 0.6963, 0.4291, 0.7062, 0.4665, 0.6998, 0.4724, 0.5283, 0.5276, 0.5127, 0.516, 0.5226, 0.4703, 0.5446, 0.4987, 0.5446, 0.4987, 0.5226, 0.4703, 0.5348, 0.4423, 0.547, 0.4645, 0.5226, 0.4703, 0.5165, 0.4642, 0.528, 0.4283, 0.5348, 0.4423, 0.5127, 0.516, 0.507, 0.5132, 0.5165, 0.4642, 0.5226, 0.4703, 0.5839, 0.4477, 0.5774, 0.4242, 0.6117, 0.4237, 0.6111, 0.4614, 0.6111, 0.4614, 0.6117, 0.4237, 0.6461, 0.4237, 0.6389, 0.4474, 0.6117, 0.4237, 0.6118, 0.4157, 0.6547, 0.415, 0.6461, 0.4237, 0.5774, 0.4242, 0.5689, 0.4164, 0.6118, 0.4157, 0.6117, 0.4237, 0.547, 0.4645, 0.5348, 0.4423, 0.5529, 0.4307, 0.5679, 0.4673, 0.5679, 0.4673, 0.5529, 0.4307, 0.5774, 0.4242, 0.5839, 0.4477, 0.5529, 0.4307, 0.5484, 0.4223, 0.5689, 0.4164, 0.5774, 0.4242, 0.5348, 0.4423, 0.528, 0.4283, 0.5484, 0.4223, 0.5529, 0.4307, 0.6389, 0.4474, 0.6461, 0.4237, 0.6707, 0.4306, 0.6544, 0.4673, 0.6544, 0.4673, 0.6707, 0.4306, 0.6887, 0.4432, 0.6755, 0.4653, 0.6707, 0.4306, 0.6755, 0.4221, 0.6963, 0.4291, 0.6887, 0.4432, 0.6461, 0.4237, 0.6547, 0.415, 0.6755, 0.4221, 0.6707, 0.4306, 0.6479, 0.7896, 0.6583, 0.8317, 0.6046, 0.8548, 0.6057, 0.7825, 0.6057, 0.7825, 0.6046, 0.8548, 0.5514, 0.8317, 0.5631, 0.7896, 0.6046, 0.8548, 0.6044, 0.8676, 0.5476, 0.8417, 0.5514, 0.8317, 0.6583, 0.8317, 0.6618, 0.8417, 0.6044, 0.8676, 0.6046, 0.8548, 0.6893, 0.6594, 0.7053, 0.6724, 0.6905, 0.761, 0.6679, 0.7149, 0.6679, 0.7149, 0.6905, 0.761, 0.6583, 0.8317, 0.6479, 0.7896, 0.6905, 0.761, 0.6961, 0.769, 0.6618, 0.8417, 0.6583, 0.8317, 0.7053, 0.6724, 0.7111, 0.6752, 0.6961, 0.769, 0.6905, 0.761, 0.5631, 0.7896, 0.5514, 0.8317, 0.5209, 0.7608, 0.5452, 0.7147, 0.5452, 0.7147, 0.5209, 0.7608, 0.5086, 0.6715, 0.5253, 0.6586, 0.5209, 0.7608, 0.515, 0.7688, 0.5027, 0.6742, 0.5086, 0.6715, 0.5514, 0.8317, 0.5476, 0.8417, 0.515, 0.7688, 0.5209, 0.7608])
me_cube_002.materials.append(mat_material_003)
me_cube_002.use_remesh_preserve_volume = False
me_cube_002.use_remesh_preserve_attributes = False
me_cube_002.use_mirror_vertex_groups = False
me_cube_002.update()

# ---- objects
ob_cube = bpy.data.objects.new('Cube', me_cube)
ob_cube_001 = bpy.data.objects.new('Cube.001', me_cube_002)

# ---- transforms, parenting, visibility, modifiers, constraints
ob_cube.location = (-0.2362, 0.07108, 0.1912)
ob_cube.rotation_euler = (0.0, -0.0, -0.09503)
ob_cube.lineart.crease_threshold = 0.0
ob_cube_001.location = (-0.2742, -0.4005, 0.1912)
ob_cube_001.rotation_euler = (0.0, -0.0, 0.1936)
ob_cube_001.lineart.crease_threshold = 0.0

# ---- collection membership
col_boots.objects.link(ob_cube)
col_boots.objects.link(ob_cube_001)

# ---- scene / render settings (as saved in the file)
scene.frame_start = 1; scene.frame_end = 250; scene.frame_set(1)
scene.render.engine = 'BLENDER_EEVEE_NEXT'
scene.cycles.use_denoising = False
scene.cycles.samples = 128
scene.cycles.sampling_pattern = 'TABULATED_SOBOL'
scene.cycles.use_adaptive_sampling = False
scene.cycles.use_light_tree = False
scene.view_settings.view_transform = 'Filmic'
bpy.context.view_layer.update()

# ---- added for rendering (the .blend has no active camera and no usable light): camera, sun
cam_auto = bpy.data.cameras.new('AutoCamera')
cam_auto.lens = 50.0
cam_auto.sensor_width = 36.0
cam_auto.clip_end = 1000.0
ob_auto_camera = bpy.data.objects.new('AutoCamera', cam_auto)
scene.collection.objects.link(ob_auto_camera)
ob_auto_camera.location = (1.17473, -1.75663, 1.34002)
ob_auto_camera.rotation_euler = (1.09748, -7.21219e-08, 0.694738)
scene.camera = ob_auto_camera
light_auto_sun = bpy.data.lights.new('AutoSun', 'SUN')
light_auto_sun.energy = 3.0
light_auto_sun.angle = 0.0523599
ob_auto_sun = bpy.data.objects.new('AutoSun', light_auto_sun)
scene.collection.objects.link(ob_auto_sun)
ob_auto_sun.rotation_euler = (0.872665, 0.174533, 0.523599)
bpy.context.view_layer.update()
